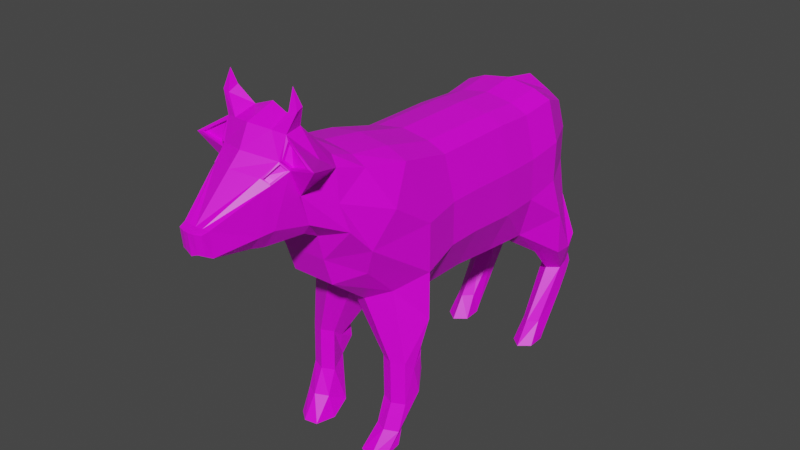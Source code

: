 # Source: TheCow.blend  (saved by Blender 2.81.16; exported with 4.5.12 LTS)
import bpy
from mathutils import Matrix  # noqa: F401  (used for matrix-valued properties, if any)

bpy.ops.wm.read_factory_settings(use_empty=True)
scene = bpy.context.scene
scene.name = 'Scene'

# ---- collections
col_collection = bpy.data.collections.new('Collection'); scene.collection.children.link(col_collection)
col_collection_2 = bpy.data.collections.new('Collection 2'); scene.collection.children.link(col_collection_2)

# ---- images (referenced by path relative to the original .blend; pixels are not part of the script)
import os
ASSET_DIR = os.environ.get("B2B_ASSET_DIR", "")  # directory of the original .blend (textures are referenced by path, not embedded)
HERE = os.path.dirname(os.path.abspath(__file__))  # packed textures are extracted next to this script under _unpacked/

def load_image(name, relpath, width, height, colorspace="sRGB"):
    """Load a texture the original file referenced (path relative to the .blend, or extracted next to this script)."""
    p = next((c for c in (os.path.join(HERE, relpath), os.path.join(ASSET_DIR, relpath)) if relpath and os.path.exists(c)), "")
    if p:
        img = bpy.data.images.load(p, check_existing=True)
        img.name = name
    else:  # same state as the original file: an image datablock whose file is absent (Cycles renders it pink)
        img = bpy.data.images.new(name, width, height)
        img.source = "FILE"
        img.filepath = "//" + (relpath or name)
    img.colorspace_settings.name = colorspace
    return img
img_colorpalette_png = load_image('ColorPalette.png', 'ColorPalette.png', 1024, 1024, 'sRGB')

# ---- materials (node trees are filled in below, after node groups)
mat_material = bpy.data.materials.new('Material')
mat_material.alpha_threshold = 0.0
mat_material.use_transparent_shadow = False
mat_material.line_color = (0.0, 0.0, 0.0, 1.0)

# ---- material node trees
mat_material.use_nodes = True; mat_material.node_tree.nodes.clear()
_N = mat_material.node_tree.nodes; _L = mat_material.node_tree.links
n0 = _N.new('ShaderNodeOutputMaterial'); n0.name = 'Material Output'; n0.location = (300, 300)
n1 = _N.new('ShaderNodeBsdfPrincipled'); n1.name = 'Principled BSDF'; n1.location = (10, 300)
n1.distribution = 'GGX'
n1.subsurface_method = 'BURLEY'
n1.inputs[2].default_value = 0.4
n1.inputs[3].default_value = 1.45
n1.inputs[27].default_value = (0.0, 0.0, 0.0, 1.0)
n1.inputs[28].default_value = 1.0
n2 = _N.new('ShaderNodeTexImage'); n2.name = 'Image Texture'; n2.location = (-375, 248)
n2.image = img_colorpalette_png
n2.interpolation = 'Closest'
_L.new(n1.outputs[0], n0.inputs[0])
_L.new(n2.outputs[0], n1.inputs[0])
n0.is_active_output = True

# ---- world
world_world = bpy.data.worlds.new('World'); scene.world = world_world
world_world.use_nodes = True; world_world.node_tree.nodes.clear()
_N = world_world.node_tree.nodes; _L = world_world.node_tree.links
n0 = _N.new('ShaderNodeOutputWorld'); n0.name = 'World Output'; n0.location = (300, 300)
n1 = _N.new('ShaderNodeBackground'); n1.name = 'Background'; n1.location = (10, 300)
n1.inputs[0].default_value = (0.05088, 0.05088, 0.05088, 1.0)
_L.new(n1.outputs[0], n0.inputs[0])
n0.is_active_output = True
world_world.color = (0.05088, 0.05088, 0.05088)
world_world.use_sun_shadow = False
world_world.sun_shadow_jitter_overblur = 0.0

# ---- meshes
me_cube = bpy.data.meshes.new('Cube')
me_cube.from_pydata([(0.825, 1.0, 1.0), (0.6724, 1.0, -1.318), (0.825, -1.0, 1.0), (0.6724, -1.0, -1.223), (0.0, 1.0, 1.216), (0.0, 1.0, -1.318), (0.0, -1.0, 1.216), (0.0, -1.0, -1.223), (0.7918, 2.69, -1.293), (0.0, 2.69, -1.293), (0.8129, 2.638, 0.962), (0.0, 2.638, 1.178), (1.157, 4.311, -1.068), (0.0, 4.218, -1.099), (0.8407, 4.101, 1.05), (0.0, 4.101, 1.266), (0.8977, 5.354, -0.8648), (0.0, 5.485, -0.873), (0.6243, 5.604, 0.8025), (0.0, 5.604, 1.155), (0.0, -2.967, -1.217), (0.0, -2.399, 1.218), (0.8256, -2.399, 1.002), (0.673, -2.967, -1.217), (0.0, -4.085, -1.442), (0.0, -4.694, 1.474), (0.8962, -4.694, 1.251), (1.146, -4.085, -1.442), (0.0, -5.253, -1.066), (0.02485, -6.35, 0.8271), (1.108, -5.769, 0.7221), (0.8014, -5.123, -0.8644), (1.022, 1.0, 0.2272), (1.022, 1.0, -0.5455), (0.02485, -1.0, -0.4822), (0.02485, -1.0, 0.2589), (1.022, -1.0, 0.2589), (1.022, -1.0, -0.4822), (0.02485, 1.0, 0.2272), (0.02485, 1.0, -0.5455), (1.003, 2.638, 0.2146), (1.003, 2.638, -0.5329), (0.02485, 2.638, 0.2146), (0.02485, 2.638, -0.5329), (1.039, 4.091, 0.3297), (1.032, 4.081, -0.3903), (0.02485, 4.14, 0.3334), (0.02485, 4.179, -0.3827), (0.7568, 5.567, 0.3515), (0.7613, 5.531, -0.2639), (0.0, 5.611, 0.3406), (0.0, 5.618, -0.2572), (0.02485, -2.399, -0.4829), (0.02485, -2.399, 0.2596), (1.023, -2.399, 0.2596), (1.023, -2.399, -0.4829), (0.02485, -4.085, -0.6095), (0.02485, -4.085, 0.2232), (1.146, -4.085, 0.2232), (1.146, -4.085, -0.6095), (0.0, -7.138, -0.5132), (0.0, -7.508, -0.03183), (0.9909, -6.649, 0.1628), (0.801, -6.428, -0.3116), (0.3483, 1.0, -1.318), (0.5029, -1.0, 1.136), (0.3483, -1.0, -1.223), (0.5029, 1.0, 1.136), (0.3422, 2.131, -1.293), (0.4968, 2.638, 1.098), (0.7344, 5.074, -2.402), (0.5107, 4.101, 1.185), (0.5531, 5.628, -0.8689), (0.4091, 5.604, 0.9383), (0.5032, -2.399, 1.138), (0.3486, -2.658, -1.217), (0.5424, -4.694, 1.399), (0.3804, -5.541, -1.066), (0.3806, -7.138, -0.5132), (0.3804, -7.508, -0.03183), (0.4195, 5.575, -0.2606), (0.4172, 5.589, 0.3527), (0.0, 6.154, 0.7581), (0.0, 5.781, 0.5186), (0.17, 6.154, 0.7581), (0.0, 6.381, 0.1154), (0.0, 5.751, 0.02966), (0.1768, 6.268, 0.1019), (0.1789, 5.856, 0.05223), (0.0, 6.526, -0.5519), (0.0, 5.996, -0.6244), (0.1944, 6.462, -0.5596), (0.1963, 6.098, -0.6034), (0.0, 7.149, -1.295), (0.0, 6.231, -1.39), (0.2645, 6.932, -1.295), (0.2681, 6.222, -1.38), (0.0, 6.848, -1.745), (0.7786, 3.944, -1.849), (0.4417, 4.503, -1.849), (0.7491, 5.693, -2.86), (0.4417, 5.301, -1.841), (1.123, 4.503, -1.849), (1.139, 5.199, -1.849), (0.7813, 5.794, -1.641), (0.4417, 5.626, -1.652), (1.129, 5.547, -1.63), (0.5398, 5.445, -2.402), (0.5398, 5.86, -2.309), (0.9337, 5.445, -2.402), (0.9425, 5.81, -2.322), (0.736, 6.192, -2.194), (0.5398, 6.043, -2.201), (0.9369, 6.0, -2.187), (0.5545, 5.534, -2.86), (0.7416, 6.15, -2.557), (0.5426, 5.98, -2.547), (0.9484, 5.534, -2.86), (0.9453, 5.935, -2.567), (0.7388, 6.406, -2.377), (0.5426, 6.205, -2.374), (0.9396, 6.157, -2.379), (0.7467, 3.745, -3.314), (0.5915, 4.119, -3.314), (0.9055, 4.119, -3.314), (0.9484, 4.384, -3.588), (0.7491, 4.624, -3.588), (0.5545, 4.384, -3.588), (0.7463, 3.155, -3.712), (0.5517, 3.529, -3.712), (0.9456, 3.529, -3.712), (0.9484, 4.241, -3.699), (0.7491, 4.48, -3.699), (0.5545, 4.241, -3.699), (0.7469, -3.795, -2.201), (0.9651, -4.035, -2.201), (0.6142, -4.373, -3.553), (1.018, -4.549, -2.321), (0.5337, -4.549, -2.321), (0.5337, -4.035, -2.201), (0.7511, -5.154, -2.175), (0.9734, -4.946, -2.175), (0.5337, -4.946, -2.175), (0.7469, -3.893, -2.453), (0.9651, -3.982, -2.453), (0.8257, -3.94, -2.797), (1.034, -4.306, -2.797), (0.6634, -4.259, -2.797), (0.5337, -3.982, -2.453), (0.7747, -5.19, -2.929), (0.9971, -4.988, -2.918), (0.5574, -4.988, -2.918), (0.7978, -4.649, -3.553), (0.7747, -5.62, -3.351), (0.9971, -5.359, -3.362), (0.4695, -4.619, -3.553), (0.5574, -5.359, -3.362), (0.6622, -5.238, -3.731), (0.8994, -5.102, -3.731), (0.7521, -6.256, -3.722), (0.9435, -5.915, -3.722), (0.4298, -5.372, -3.731), (0.5172, -6.16, -3.722), (0.5388, -6.406, 1.511), (0.0, -6.416, 1.595), (0.0, -7.747, 0.4023), (0.02485, -7.889, 1.075), (0.7975, -7.711, 1.034), (0.7761, -6.396, 1.372), (0.9076, -7.496, 0.583), (0.376, -7.738, 0.3994), (0.5463, -7.382, 1.658), (0.0, -7.393, 1.815), (0.0, -8.677, 0.6489), (0.02485, -8.852, 1.243), (0.0, -11.84, 0.7529), (0.6283, -8.978, 1.303), (0.6928, -7.533, 1.519), (0.6259, -8.656, 0.8108), (0.5177, -8.668, 0.646), (0.5399, -8.661, 2.249), (0.0, -8.569, 2.457), (0.0, -9.917, 0.5894), (0.0, -10.04, 1.956), (0.5394, -9.59, 1.832), (0.6193, -9.482, 1.748), (0.7532, -8.401, 1.78), (0.5196, -9.895, 0.9029), (0.2986, -9.908, 0.5865), (0.0, -11.95, 1.152), (0.1241, -11.93, 1.155), (0.2361, -11.89, 1.154), (0.246, -11.84, 0.7503), (0.1228, -11.84, 0.7516), (0.0, -9.654, 2.295), (0.5841, -9.301, 2.128), (1.007, -9.5, 1.884), (0.0, -12.2, 0.7671), (0.0, -12.27, 1.122), (0.1025, -12.24, 1.121), (0.2109, -12.15, 1.12), (0.2097, -12.08, 0.8064), (0.1014, -12.16, 0.807), (0.2547, -10.39, 0.6277), (0.0, -10.4, 0.6302), (0.0, -10.52, 1.755), (0.4507, -10.1, 1.676), (0.4512, -10.38, 0.8648), (0.53, -10.02, 1.621), (0.6534, -9.403, 1.783), (0.5723, -9.564, 1.885), (0.4239, -10.17, 1.684), (0.5452, -10.03, 1.592), (0.573, -9.398, 1.717), (0.4931, -9.506, 1.8), (0.4044, -10.02, 1.645), (0.4836, -9.94, 1.59), (0.5072, -9.797, 1.623), (0.4264, -9.893, 1.684), (0.6481, -9.419, 1.738), (0.5237, -9.579, 1.861), (0.5473, -9.281, 2.207), (1.117, -9.492, 1.856), (0.6497, -9.275, 1.775), (0.5687, -9.436, 1.877), (0.5804, -9.173, 2.12), (1.003, -9.371, 1.876), (0.3208, -8.622, 2.34), (0.3431, -9.427, 2.244), (0.6811, -8.859, 2.569), (0.6922, -9.114, 2.531), (0.5611, -9.174, 2.516), (0.5323, -8.843, 2.603), (0.5821, -8.998, 2.843), (-0.825, 1.0, 1.0), (-0.6724, 1.0, -1.318), (-0.825, -1.0, 1.0), (-0.6724, -1.0, -1.223), (-0.7918, 2.69, -1.293), (-0.8129, 2.638, 0.962), (-1.157, 4.311, -1.068), (-0.8407, 4.101, 1.05), (-0.8977, 5.354, -0.8648), (-0.6243, 5.604, 0.8025), (-0.8256, -2.399, 1.002), (-0.673, -2.967, -1.217), (-0.8962, -4.694, 1.251), (-1.146, -4.085, -1.442), (-0.02485, -6.35, 0.8271), (-1.108, -5.769, 0.7221), (-0.8014, -5.123, -0.8644), (-1.022, 1.0, 0.2272), (-1.022, 1.0, -0.5455), (-0.02485, -1.0, -0.4822), (-0.02485, -1.0, 0.2589), (-1.022, -1.0, 0.2589), (-1.022, -1.0, -0.4822), (-0.02485, 1.0, 0.2272), (-0.02485, 1.0, -0.5455), (-1.003, 2.638, 0.2146), (-1.003, 2.638, -0.5329), (-0.02485, 2.638, 0.2146), (-0.02485, 2.638, -0.5329), (-1.039, 4.091, 0.3297), (-1.032, 4.081, -0.3903), (-0.02485, 4.14, 0.3334), (-0.02485, 4.179, -0.3827), (-0.7568, 5.567, 0.3515), (-0.7613, 5.531, -0.2639), (-0.02485, -2.399, -0.4829), (-0.02485, -2.399, 0.2596), (-1.023, -2.399, 0.2596), (-1.023, -2.399, -0.4829), (-0.02485, -4.085, -0.6095), (-0.02485, -4.085, 0.2232), (-1.146, -4.085, 0.2232), (-1.146, -4.085, -0.6095), (-0.9909, -6.649, 0.1628), (-0.801, -6.428, -0.3116), (-0.3483, 1.0, -1.318), (-0.5029, -1.0, 1.136), (-0.3483, -1.0, -1.223), (-0.5029, 1.0, 1.136), (-0.3422, 2.131, -1.293), (-0.4968, 2.638, 1.098), (-0.7337, 5.074, -2.402), (-0.5107, 4.101, 1.185), (-0.5531, 5.628, -0.8689), (-0.4091, 5.604, 0.9383), (-0.5032, -2.399, 1.138), (-0.3486, -2.658, -1.217), (-0.5424, -4.694, 1.399), (-0.3804, -5.541, -1.066), (-0.3806, -7.138, -0.5132), (-0.3804, -7.508, -0.03183), (-0.4195, 5.575, -0.2606), (-0.4172, 5.589, 0.3527), (-0.17, 6.154, 0.7581), (-0.1768, 6.268, 0.1019), (-0.1789, 5.856, 0.05223), (-0.1944, 6.462, -0.5596), (-0.1963, 6.098, -0.6034), (-0.2645, 6.932, -1.295), (-0.2681, 6.222, -1.38), (-0.7786, 3.944, -1.849), (-0.4417, 4.503, -1.849), (-0.7495, 5.693, -2.86), (-0.4417, 5.301, -1.841), (-1.123, 4.503, -1.849), (-1.139, 5.199, -1.849), (-0.7813, 5.794, -1.641), (-0.4417, 5.626, -1.652), (-1.129, 5.547, -1.63), (-0.5249, 5.445, -2.402), (-0.5249, 5.86, -2.309), (-0.9474, 5.445, -2.402), (-0.9569, 5.81, -2.322), (-0.7354, 6.192, -2.194), (-0.5249, 6.043, -2.201), (-0.9508, 6.0, -2.187), (-0.5407, 5.534, -2.86), (-0.7414, 6.15, -2.557), (-0.5279, 5.98, -2.547), (-0.9632, 5.534, -2.86), (-0.9599, 5.935, -2.567), (-0.7384, 6.406, -2.377), (-0.5279, 6.205, -2.374), (-0.9538, 6.157, -2.379), (-0.7469, 3.745, -3.314), (-0.5873, 4.119, -3.314), (-0.9102, 4.119, -3.314), (-0.9632, 4.384, -3.588), (-0.7495, 4.624, -3.588), (-0.5407, 4.384, -3.588), (-0.7465, 3.155, -3.712), (-0.5377, 3.529, -3.712), (-0.9602, 3.529, -3.712), (-0.9632, 4.241, -3.699), (-0.7495, 4.48, -3.699), (-0.5407, 4.241, -3.699), (-0.7469, -3.795, -2.201), (-0.9651, -4.035, -2.201), (-0.5906, -4.373, -3.553), (-1.018, -4.549, -2.321), (-0.5337, -4.549, -2.321), (-0.5337, -4.035, -2.201), (-0.7511, -5.154, -2.175), (-0.9734, -4.946, -2.175), (-0.5337, -4.946, -2.175), (-0.7469, -3.893, -2.453), (-0.9651, -3.982, -2.453), (-0.8021, -3.94, -2.797), (-1.01, -4.306, -2.797), (-0.6398, -4.259, -2.797), (-0.5337, -3.982, -2.453), (-0.7511, -5.19, -2.929), (-0.9734, -4.988, -2.918), (-0.5337, -4.988, -2.918), (-0.7742, -4.649, -3.553), (-0.7511, -5.62, -3.351), (-0.9734, -5.359, -3.362), (-0.4459, -4.619, -3.553), (-0.5337, -5.359, -3.362), (-0.6385, -5.238, -3.731), (-0.8757, -5.102, -3.731), (-0.7285, -6.256, -3.722), (-0.9199, -5.915, -3.722), (-0.4061, -5.372, -3.731), (-0.4936, -6.16, -3.722), (-0.5388, -6.406, 1.511), (-0.02485, -7.889, 1.075), (-0.7975, -7.711, 1.034), (-0.7761, -6.396, 1.372), (-0.9076, -7.496, 0.583), (-0.376, -7.738, 0.3994), (-0.5463, -7.382, 1.658), (-0.02485, -8.852, 1.243), (-0.6283, -8.978, 1.303), (-0.6928, -7.533, 1.519), (-0.6259, -8.656, 0.8108), (-0.5177, -8.668, 0.646), (-0.5399, -8.661, 2.249), (-0.5394, -9.59, 1.832), (-0.6193, -9.482, 1.748), (-0.7532, -8.401, 1.78), (-0.5196, -9.895, 0.9029), (-0.2986, -9.908, 0.5865), (-0.1241, -11.93, 1.155), (-0.2361, -11.89, 1.154), (-0.246, -11.84, 0.7503), (-0.1228, -11.84, 0.7516), (-0.5841, -9.301, 2.128), (-1.007, -9.5, 1.884), (-0.1025, -12.24, 1.121), (-0.2109, -12.15, 1.12), (-0.2097, -12.08, 0.8064), (-0.1014, -12.16, 0.807), (-0.2547, -10.39, 0.6277), (-0.4507, -10.1, 1.676), (-0.4512, -10.38, 0.8648), (-0.53, -10.02, 1.621), (-0.6534, -9.403, 1.783), (-0.5723, -9.564, 1.885), (-0.4239, -10.17, 1.684), (-0.5452, -10.03, 1.592), (-0.573, -9.398, 1.717), (-0.4931, -9.506, 1.8), (-0.4044, -10.02, 1.645), (-0.4836, -9.94, 1.59), (-0.5072, -9.797, 1.623), (-0.4264, -9.893, 1.684), (-0.6481, -9.419, 1.738), (-0.5237, -9.579, 1.861), (-0.5473, -9.281, 2.207), (-1.117, -9.492, 1.856), (-0.6497, -9.275, 1.775), (-0.5687, -9.436, 1.877), (-0.5804, -9.173, 2.12), (-1.003, -9.371, 1.876), (-0.3208, -8.622, 2.34), (-0.3431, -9.427, 2.244), (-0.6811, -8.859, 2.569), (-0.6922, -9.114, 2.531), (-0.5611, -9.174, 2.516), (-0.5323, -8.843, 2.603), (-0.5821, -8.998, 2.843)], [], [(67, 4, 6, 65), (66, 3, 23, 75), (35, 6, 4, 38), (64, 1, 3, 66), (32, 0, 2, 36), (67, 0, 10, 69), (69, 10, 14, 71), (33, 1, 8, 41), (38, 4, 11, 42), (64, 5, 9, 68), (45, 12, 16, 49), (41, 8, 12, 45), (42, 11, 15, 46), (12, 8, 102, 103), (81, 73, 18, 48), (46, 15, 19, 50), (17, 72, 104, 105), (71, 14, 18, 73), (27, 31, 141, 137), (65, 6, 21, 74), (36, 2, 22, 54), (34, 7, 20, 52), (62, 30, 167, 169), (54, 22, 26, 58), (74, 21, 25, 76), (52, 20, 24, 56), (26, 76, 163, 168), (56, 24, 28, 60), (75, 23, 135, 134), (58, 26, 30, 62), (27, 59, 63, 31), (59, 58, 62, 63), (25, 57, 61, 29), (57, 56, 60, 61), (77, 78, 60, 28), (78, 79, 61, 60), (21, 53, 57, 25), (53, 52, 56, 57), (23, 55, 59, 27), (55, 54, 58, 59), (6, 35, 53, 21), (35, 34, 52, 53), (3, 37, 55, 23), (37, 36, 54, 55), (13, 47, 51, 17), (47, 46, 50, 51), (72, 80, 49, 16), (80, 81, 48, 49), (9, 43, 47, 13), (43, 42, 46, 47), (10, 40, 44, 14), (40, 41, 45, 44), (14, 44, 48, 18), (44, 45, 49, 48), (5, 39, 43, 9), (39, 38, 42, 43), (0, 32, 40, 10), (32, 33, 41, 40), (1, 33, 37, 3), (33, 32, 36, 37), (7, 34, 39, 5), (34, 35, 38, 39), (51, 50, 81, 80), (17, 51, 80, 72), (63, 62, 79, 78), (31, 63, 78, 77), (28, 24, 138, 142), (29, 61, 165, 166), (22, 74, 76, 26), (25, 29, 166, 164), (2, 65, 74, 22), (20, 75, 134, 139), (15, 71, 73, 19), (16, 12, 103, 106), (73, 81, 83, 84), (68, 9, 99, 98), (1, 64, 68, 8), (11, 69, 71, 15), (4, 67, 69, 11), (5, 64, 66, 7), (7, 66, 75, 20), (0, 67, 65, 2), (83, 82, 85, 86), (81, 50, 83), (50, 19, 82, 83), (19, 73, 84, 82), (87, 88, 92, 91), (84, 83, 88, 87), (82, 84, 87, 85), (83, 86, 88), (92, 90, 94, 96), (85, 87, 91, 89), (88, 86, 90, 92), (86, 85, 89, 90), (95, 96, 97), (90, 89, 93, 94), (91, 92, 96, 95), (89, 91, 95, 93), (93, 95, 97), (96, 94, 97), (94, 93, 97), (98, 99, 107, 70), (103, 102, 109, 110), (105, 104, 111, 112), (101, 105, 112, 108), (13, 17, 105, 101), (72, 16, 106, 104), (8, 68, 98, 102), (9, 13, 101, 99), (108, 112, 120, 116), (107, 108, 116, 114), (113, 110, 118, 121), (109, 70, 122, 124), (104, 106, 113, 111), (102, 98, 70, 109), (106, 103, 110, 113), (99, 101, 108, 107), (100, 114, 116, 115), (115, 116, 120, 119), (118, 115, 119, 121), (117, 100, 115, 118), (112, 111, 119, 120), (110, 109, 117, 118), (107, 114, 127, 123), (111, 113, 121, 119), (127, 126, 132, 133), (123, 127, 133, 129), (114, 100, 126, 127), (100, 117, 125, 126), (117, 109, 124, 125), (70, 107, 123, 122), (130, 128, 132, 131), (128, 129, 133, 132), (125, 124, 130, 131), (122, 123, 129, 128), (126, 125, 131, 132), (124, 122, 128, 130), (134, 135, 144, 143), (135, 137, 146, 144), (141, 140, 149, 150), (137, 141, 150, 146), (23, 27, 137, 135), (31, 77, 140, 141), (77, 28, 142, 140), (24, 20, 139, 138), (143, 144, 146, 145), (147, 145, 136, 155), (145, 146, 152, 136), (148, 143, 145, 147), (140, 142, 151, 149), (139, 134, 143, 148), (142, 138, 147, 151), (138, 139, 148, 147), (152, 154, 160, 158), (153, 156, 162, 159), (146, 150, 154, 152), (150, 149, 153, 154), (149, 151, 156, 153), (151, 147, 155, 156), (157, 158, 160, 159), (161, 157, 159, 162), (154, 153, 159, 160), (155, 136, 157, 161), (156, 155, 161, 162), (136, 152, 158, 157), (165, 170, 179, 173), (166, 165, 173, 174), (164, 166, 174, 172), (169, 167, 176, 178), (76, 25, 164, 163), (30, 26, 168, 167), (79, 62, 169, 170), (61, 79, 170, 165), (178, 176, 219, 187), (177, 171, 180, 186), (179, 178, 187, 188), (171, 172, 181, 227, 180), (167, 168, 177, 176), (163, 164, 172, 171), (170, 169, 178, 179), (168, 163, 171, 177), (221, 180, 229, 230), (211, 205, 189, 190), (204, 203, 193, 175), (186, 180, 221, 222), (172, 174, 183, 194, 181), (174, 173, 182, 183), (173, 179, 188, 182), (176, 222, 219), (191, 190, 199, 200), (190, 189, 198, 199), (203, 207, 192, 193), (207, 212, 191, 192), (205, 204, 175, 189), (212, 211, 190, 191), (209, 196, 226, 223), (221, 228, 194, 183, 220), (202, 199, 198, 197), (201, 200, 199, 202), (192, 191, 200, 201), (189, 175, 197, 198), (193, 192, 201, 202), (175, 193, 202, 197), (222, 176, 177, 186), (184, 206, 215, 218, 214), (183, 182, 204, 205), (187, 219, 212, 207), (188, 187, 207, 203), (182, 188, 203, 204), (220, 183, 205, 211), (184, 185, 219, 220), (206, 184, 220, 211), (185, 208, 212, 219), (208, 206, 211, 212), (213, 214, 218, 217), (208, 185, 213, 217, 216), (185, 184, 214, 213), (206, 208, 216, 215), (217, 218, 215, 216), (209, 210, 220, 219), (210, 195, 221, 220), (196, 209, 219, 222), (195, 196, 222, 221), (226, 225, 224, 223), (210, 209, 223, 224), (196, 195, 225, 226), (195, 210, 224, 225), (232, 231, 233), (228, 227, 181, 194), (227, 228, 231, 232), (180, 227, 232, 229), (228, 221, 230, 231), (231, 230, 233), (229, 232, 233), (230, 229, 233), (282, 280, 6, 4), (281, 290, 245, 237), (254, 257, 4, 6), (279, 281, 237, 235), (251, 255, 236, 234), (282, 284, 239, 234), (284, 286, 241, 239), (252, 260, 238, 235), (257, 261, 11, 4), (279, 283, 9, 5), (264, 268, 242, 240), (260, 264, 240, 238), (261, 265, 15, 11), (240, 309, 308, 238), (296, 267, 243, 288), (265, 50, 19, 15), (17, 311, 310, 287), (286, 288, 243, 241), (247, 343, 347, 250), (280, 289, 21, 6), (255, 271, 244, 236), (253, 269, 20, 7), (277, 373, 371, 249), (271, 275, 246, 244), (289, 291, 25, 21), (269, 273, 24, 20), (246, 372, 369, 291), (273, 60, 28, 24), (290, 340, 341, 245), (275, 277, 249, 246), (247, 250, 278, 276), (276, 278, 277, 275), (25, 248, 61, 274), (274, 61, 60, 273), (292, 28, 60, 293), (293, 60, 61, 294), (21, 25, 274, 270), (270, 274, 273, 269), (245, 247, 276, 272), (272, 276, 275, 271), (6, 21, 270, 254), (254, 270, 269, 253), (237, 245, 272, 256), (256, 272, 271, 255), (13, 17, 51, 266), (266, 51, 50, 265), (287, 242, 268, 295), (295, 268, 267, 296), (9, 13, 266, 262), (262, 266, 265, 261), (239, 241, 263, 259), (259, 263, 264, 260), (241, 243, 267, 263), (263, 267, 268, 264), (5, 9, 262, 258), (258, 262, 261, 257), (234, 239, 259, 251), (251, 259, 260, 252), (235, 237, 256, 252), (252, 256, 255, 251), (7, 5, 258, 253), (253, 258, 257, 254), (51, 295, 296, 50), (17, 287, 295, 51), (278, 293, 294, 277), (250, 292, 293, 278), (28, 348, 344, 24), (248, 370, 165, 61), (244, 246, 291, 289), (25, 164, 370, 248), (236, 244, 289, 280), (20, 345, 340, 290), (15, 19, 288, 286), (242, 312, 309, 240), (288, 297, 83, 296), (283, 304, 305, 9), (235, 238, 283, 279), (11, 15, 286, 284), (4, 11, 284, 282), (5, 7, 281, 279), (7, 20, 290, 281), (234, 236, 280, 282), (296, 83, 50), (19, 82, 297, 288), (298, 300, 301, 299), (297, 298, 299, 83), (82, 85, 298, 297), (83, 299, 86), (301, 303, 94, 90), (85, 89, 300, 298), (299, 301, 90, 86), (302, 97, 303), (300, 302, 303, 301), (89, 93, 302, 300), (93, 97, 302), (303, 97, 94), (304, 285, 313, 305), (309, 316, 315, 308), (311, 318, 317, 310), (307, 314, 318, 311), (13, 307, 311, 17), (287, 310, 312, 242), (238, 308, 304, 283), (9, 305, 307, 13), (314, 322, 326, 318), (313, 320, 322, 314), (319, 327, 324, 316), (315, 330, 328, 285), (310, 317, 319, 312), (308, 315, 285, 304), (312, 319, 316, 309), (305, 313, 314, 307), (306, 321, 322, 320), (321, 325, 326, 322), (324, 327, 325, 321), (323, 324, 321, 306), (318, 326, 325, 317), (316, 324, 323, 315), (313, 329, 333, 320), (317, 325, 327, 319), (333, 339, 338, 332), (329, 335, 339, 333), (320, 333, 332, 306), (306, 332, 331, 323), (323, 331, 330, 315), (285, 328, 329, 313), (336, 337, 338, 334), (334, 338, 339, 335), (331, 337, 336, 330), (328, 334, 335, 329), (332, 338, 337, 331), (330, 336, 334, 328), (340, 349, 350, 341), (341, 350, 352, 343), (347, 356, 355, 346), (343, 352, 356, 347), (245, 341, 343, 247), (250, 347, 346, 292), (292, 346, 348, 28), (24, 344, 345, 20), (349, 351, 352, 350), (353, 361, 342, 351), (351, 342, 358, 352), (354, 353, 351, 349), (346, 355, 357, 348), (345, 354, 349, 340), (348, 357, 353, 344), (344, 353, 354, 345), (358, 364, 366, 360), (359, 365, 368, 362), (352, 358, 360, 356), (356, 360, 359, 355), (355, 359, 362, 357), (357, 362, 361, 353), (363, 365, 366, 364), (367, 368, 365, 363), (360, 366, 365, 359), (361, 367, 363, 342), (362, 368, 367, 361), (342, 363, 364, 358), (165, 173, 380, 374), (370, 376, 173, 165), (164, 172, 376, 370), (373, 379, 377, 371), (291, 369, 164, 25), (249, 371, 372, 246), (294, 374, 373, 277), (61, 165, 374, 294), (379, 385, 411, 377), (378, 384, 381, 375), (380, 386, 385, 379), (375, 381, 419, 181, 172), (371, 377, 378, 372), (369, 375, 172, 164), (374, 380, 379, 373), (372, 378, 375, 369), (413, 422, 421, 381), (403, 387, 189, 205), (204, 175, 390, 397), (384, 414, 413, 381), (172, 181, 194, 183, 376), (376, 183, 182, 173), (173, 182, 386, 380), (377, 411, 414), (388, 394, 393, 387), (387, 393, 198, 189), (397, 390, 389, 399), (399, 389, 388, 404), (404, 388, 387, 403), (401, 415, 418, 392), (413, 412, 183, 194, 420), (396, 197, 198, 393), (395, 396, 393, 394), (389, 395, 394, 388), (390, 396, 395, 389), (175, 197, 396, 390), (414, 384, 378, 377), (382, 406, 410, 407, 398), (385, 399, 404, 411), (386, 397, 399, 385), (182, 204, 397, 386), (412, 403, 205, 183), (382, 412, 411, 383), (398, 403, 412, 382), (383, 411, 404, 400), (400, 404, 403, 398), (405, 409, 410, 406), (400, 408, 409, 405, 383), (383, 405, 406, 382), (398, 407, 408, 400), (409, 408, 407, 410), (401, 411, 412, 402), (402, 412, 413, 391), (392, 414, 411, 401), (391, 413, 414, 392), (418, 415, 416, 417), (402, 416, 415, 401), (392, 418, 417, 391), (391, 417, 416, 402), (424, 425, 423), (420, 194, 181, 419), (419, 424, 423, 420), (381, 421, 424, 419), (420, 423, 422, 413), (423, 425, 422), (421, 425, 424), (422, 425, 421)])
_uv = me_cube.uv_layers.new(name='UVMap')
_uv.uv.foreach_set('vector', [0.824, 0.9409, 0.824, 0.9409, 0.824, 0.9409, 0.824, 0.9409, 0.824, 0.9409, 0.824, 0.9409, 0.824, 0.9409, 0.824, 0.9409, 0.824, 0.9409, 0.824, 0.9409, 0.824, 0.9409, 0.824, 0.9409, 0.2974, 0.9212, 0.2974, 0.9212, 0.2974, 0.9212, 0.2974, 0.9212, 0.824, 0.9409, 0.824, 0.9409, 0.824, 0.9409, 0.824, 0.9409, 0.824, 0.9409, 0.824, 0.9409, 0.824, 0.9409, 0.824, 0.9409, 0.3122, 0.9212, 0.3122, 0.9212, 0.3122, 0.9212, 0.3122, 0.9212, 0.2974, 0.9212, 0.2974, 0.9212, 0.2974, 0.9212, 0.2974, 0.9212, 0.824, 0.9409, 0.824, 0.9409, 0.824, 0.9409, 0.824, 0.9409, 0.2974, 0.9212, 0.2974, 0.9212, 0.2974, 0.9212, 0.2974, 0.9212, 0.824, 0.9409, 0.824, 0.9409, 0.824, 0.9409, 0.824, 0.9409, 0.2974, 0.9212, 0.2974, 0.9212, 0.2974, 0.9212, 0.2974, 0.9212, 0.824, 0.9409, 0.824, 0.9409, 0.824, 0.9409, 0.824, 0.9409, 0.824, 0.9409, 0.824, 0.9409, 0.824, 0.9409, 0.824, 0.9409, 0.824, 0.9409, 0.824, 0.9409, 0.824, 0.9409, 0.824, 0.9409, 0.824, 0.9409, 0.824, 0.9409, 0.824, 0.9409, 0.824, 0.9409, 0.824, 0.9409, 0.824, 0.9409, 0.824, 0.9409, 0.824, 0.9409, 0.824, 0.9409, 0.824, 0.9409, 0.824, 0.9409, 0.824, 0.9409, 0.4352, 0.9311, 0.4352, 0.9311, 0.4352, 0.9311, 0.4352, 0.9311, 0.824, 0.9409, 0.824, 0.9409, 0.824, 0.9409, 0.824, 0.9409, 0.3417, 0.9286, 0.3417, 0.9286, 0.3417, 0.9286, 0.3417, 0.9286, 0.824, 0.9409, 0.824, 0.9409, 0.824, 0.9409, 0.824, 0.9409, 0.1941, 0.9286, 0.1941, 0.9286, 0.1941, 0.9286, 0.1941, 0.9286, 0.1891, 0.9286, 0.1891, 0.9286, 0.1891, 0.9286, 0.1891, 0.9286, 0.824, 0.9409, 0.824, 0.9409, 0.824, 0.9409, 0.824, 0.9409, 0.824, 0.9409, 0.824, 0.9409, 0.824, 0.9409, 0.824, 0.9409, 0.1793, 0.9434, 0.1793, 0.9434, 0.1793, 0.9434, 0.1793, 0.9434, 0.824, 0.9409, 0.824, 0.9409, 0.824, 0.9409, 0.824, 0.9409, 0.824, 0.9409, 0.824, 0.9409, 0.824, 0.9409, 0.824, 0.9409, 0.1891, 0.9335, 0.1891, 0.9335, 0.1891, 0.9335, 0.1891, 0.9335, 0.824, 0.9409, 0.824, 0.9409, 0.824, 0.9409, 0.824, 0.9409, 0.824, 0.9409, 0.824, 0.9409, 0.824, 0.9409, 0.824, 0.9409, 0.824, 0.9409, 0.824, 0.9409, 0.824, 0.9409, 0.824, 0.9409, 0.824, 0.9409, 0.824, 0.9409, 0.824, 0.9409, 0.824, 0.9409, 0.824, 0.9409, 0.824, 0.9409, 0.824, 0.9409, 0.824, 0.9409, 0.824, 0.9409, 0.824, 0.9409, 0.824, 0.9409, 0.824, 0.9409, 0.824, 0.9409, 0.824, 0.9409, 0.824, 0.9409, 0.824, 0.9409, 0.824, 0.9409, 0.824, 0.9409, 0.824, 0.9409, 0.824, 0.9409, 0.824, 0.9409, 0.824, 0.9409, 0.824, 0.9409, 0.824, 0.9409, 0.824, 0.9409, 0.824, 0.9409, 0.824, 0.9409, 0.824, 0.9409, 0.824, 0.9409, 0.824, 0.9409, 0.824, 0.9409, 0.824, 0.9409, 0.824, 0.9409, 0.824, 0.9409, 0.824, 0.9409, 0.824, 0.9409, 0.824, 0.9409, 0.824, 0.9409, 0.824, 0.9409, 0.824, 0.9409, 0.824, 0.9409, 0.824, 0.9409, 0.824, 0.9409, 0.824, 0.9409, 0.824, 0.9409, 0.824, 0.9409, 0.824, 0.9409, 0.824, 0.9409, 0.824, 0.9409, 0.824, 0.9409, 0.824, 0.9409, 0.824, 0.9409, 0.824, 0.9409, 0.824, 0.9409, 0.824, 0.9409, 0.824, 0.9409, 0.824, 0.9409, 0.824, 0.9409, 0.824, 0.9409, 0.824, 0.9409, 0.824, 0.9409, 0.824, 0.9409, 0.824, 0.9409, 0.824, 0.9409, 0.824, 0.9409, 0.824, 0.9409, 0.824, 0.9409, 0.824, 0.9409, 0.824, 0.9409, 0.824, 0.9409, 0.824, 0.9409, 0.824, 0.9409, 0.824, 0.9409, 0.824, 0.9409, 0.824, 0.9409, 0.824, 0.9409, 0.824, 0.9409, 0.824, 0.9409, 0.824, 0.9409, 0.824, 0.9409, 0.824, 0.9409, 0.824, 0.9409, 0.824, 0.9409, 0.824, 0.9409, 0.824, 0.9409, 0.824, 0.9409, 0.824, 0.9409, 0.824, 0.9409, 0.824, 0.9409, 0.824, 0.9409, 0.824, 0.9409, 0.824, 0.9409, 0.824, 0.9409, 0.824, 0.9409, 0.824, 0.9409, 0.824, 0.9409, 0.2974, 0.9212, 0.2974, 0.9212, 0.2974, 0.9212, 0.2974, 0.9212, 0.2974, 0.9212, 0.2974, 0.9212, 0.2974, 0.9212, 0.2974, 0.9212, 0.824, 0.9409, 0.824, 0.9409, 0.824, 0.9409, 0.824, 0.9409, 0.824, 0.9409, 0.824, 0.9409, 0.824, 0.9409, 0.824, 0.9409, 0.824, 0.9409, 0.824, 0.9409, 0.824, 0.9409, 0.824, 0.9409, 0.824, 0.9409, 0.824, 0.9409, 0.824, 0.9409, 0.824, 0.9409, 0.824, 0.9409, 0.824, 0.9409, 0.824, 0.9409, 0.824, 0.9409, 0.824, 0.9409, 0.824, 0.9409, 0.824, 0.9409, 0.824, 0.9409, 0.824, 0.9409, 0.824, 0.9409, 0.824, 0.9409, 0.824, 0.9409, 0.824, 0.9409, 0.824, 0.9409, 0.824, 0.9409, 0.824, 0.9409, 0.824, 0.9409, 0.824, 0.9409, 0.824, 0.9409, 0.824, 0.9409, 0.1842, 0.9237, 0.1842, 0.9237, 0.1842, 0.9237, 0.1842, 0.9237, 0.824, 0.9409, 0.824, 0.9409, 0.824, 0.9409, 0.824, 0.9409, 0.824, 0.9409, 0.824, 0.9409, 0.824, 0.9409, 0.824, 0.9409, 0.824, 0.9409, 0.824, 0.9409, 0.824, 0.9409, 0.824, 0.9409, 0.824, 0.9409, 0.824, 0.9409, 0.824, 0.9409, 0.824, 0.9409, 0.4598, 0.936, 0.4598, 0.936, 0.4598, 0.936, 0.4598, 0.936, 0.824, 0.9409, 0.824, 0.9409, 0.824, 0.9409, 0.824, 0.9409, 0.824, 0.9409, 0.824, 0.9409, 0.824, 0.9409, 0.824, 0.9409, 0.2974, 0.9212, 0.2974, 0.9212, 0.2974, 0.9212, 0.2974, 0.9212, 0.3122, 0.9212, 0.3122, 0.9212, 0.3122, 0.9212, 0.3122, 0.9212, 0.3122, 0.9212, 0.3122, 0.9212, 0.3122, 0.9212, 0.3122, 0.9212, 0.2974, 0.9212, 0.2974, 0.9212, 0.2974, 0.9212, 0.2974, 0.9212, 0.824, 0.9409, 0.824, 0.9409, 0.824, 0.9409, 0.824, 0.9409, 0.824, 0.9409, 0.824, 0.9409, 0.824, 0.9409, 0.824, 0.9409, 0.824, 0.9409, 0.824, 0.9409, 0.824, 0.9409, 0.824, 0.9409, 0.824, 0.9409, 0.824, 0.9409, 0.824, 0.9409, 0.824, 0.9409, 0.824, 0.9409, 0.824, 0.9409, 0.824, 0.9409, 0.824, 0.9409, 0.824, 0.9409, 0.824, 0.9409, 0.824, 0.9409, 0.824, 0.9409, 0.824, 0.9409, 0.824, 0.9409, 0.824, 0.9409, 0.824, 0.9409, 0.824, 0.9409, 0.824, 0.9409, 0.824, 0.9409, 0.824, 0.9409, 0.824, 0.9409, 0.824, 0.9409, 0.824, 0.9409, 0.824, 0.9409, 0.824, 0.9409, 0.824, 0.9409, 0.824, 0.9409, 0.824, 0.9409, 0.824, 0.9409, 0.824, 0.9409, 0.824, 0.9409, 0.824, 0.9409, 0.824, 0.9409, 0.824, 0.9409, 0.824, 0.9409, 0.824, 0.9409, 0.824, 0.9409, 0.824, 0.9409, 0.824, 0.9409, 0.824, 0.9409, 0.824, 0.9409, 0.824, 0.9409, 0.824, 0.9409, 0.824, 0.9409, 0.824, 0.9409, 0.824, 0.9409, 0.824, 0.9409, 0.824, 0.9409, 0.824, 0.9409, 0.824, 0.9409, 0.824, 0.9409, 0.824, 0.9409, 0.824, 0.9409, 0.824, 0.9409, 0.824, 0.9409, 0.824, 0.9409, 0.824, 0.9409, 0.824, 0.9409, 0.824, 0.9409, 0.824, 0.9409, 0.824, 0.9409, 0.824, 0.9409, 0.824, 0.9409, 0.824, 0.9409, 0.824, 0.9409, 0.824, 0.9409, 0.824, 0.9409, 0.824, 0.9409, 0.824, 0.9409, 0.824, 0.9409, 0.824, 0.9409, 0.824, 0.9409, 0.824, 0.9409, 0.824, 0.9409, 0.824, 0.9409, 0.824, 0.9409, 0.824, 0.9409, 0.824, 0.9409, 0.824, 0.9409, 0.824, 0.9409, 0.824, 0.9409, 0.824, 0.9409, 0.824, 0.9409, 0.824, 0.9409, 0.824, 0.9409, 0.824, 0.9409, 0.4598, 0.936, 0.4598, 0.936, 0.4598, 0.936, 0.4598, 0.936, 0.824, 0.9409, 0.824, 0.9409, 0.824, 0.9409, 0.824, 0.9409, 0.824, 0.9409, 0.824, 0.9409, 0.824, 0.9409, 0.824, 0.9409, 0.824, 0.9409, 0.824, 0.9409, 0.824, 0.9409, 0.824, 0.9409, 0.824, 0.9409, 0.824, 0.9409, 0.824, 0.9409, 0.824, 0.9409, 0.824, 0.9409, 0.824, 0.9409, 0.824, 0.9409, 0.824, 0.9409, 0.824, 0.9409, 0.824, 0.9409, 0.824, 0.9409, 0.824, 0.9409, 0.4598, 0.936, 0.4598, 0.936, 0.4598, 0.936, 0.4598, 0.936, 0.824, 0.9409, 0.824, 0.9409, 0.824, 0.9409, 0.824, 0.9409, 0.4598, 0.936, 0.4598, 0.936, 0.4598, 0.936, 0.4598, 0.936, 0.824, 0.9409, 0.824, 0.9409, 0.824, 0.9409, 0.824, 0.9409, 0.824, 0.9409, 0.824, 0.9409, 0.824, 0.9409, 0.824, 0.9409, 0.824, 0.9409, 0.824, 0.9409, 0.824, 0.9409, 0.824, 0.9409, 0.824, 0.9409, 0.824, 0.9409, 0.824, 0.9409, 0.824, 0.9409, 0.824, 0.9409, 0.824, 0.9409, 0.824, 0.9409, 0.824, 0.9409, 0.824, 0.9409, 0.824, 0.9409, 0.824, 0.9409, 0.824, 0.9409, 0.824, 0.9409, 0.824, 0.9409, 0.824, 0.9409, 0.824, 0.9409, 0.824, 0.9409, 0.824, 0.9409, 0.824, 0.9409, 0.824, 0.9409, 0.824, 0.9409, 0.824, 0.9409, 0.824, 0.9409, 0.824, 0.9409, 0.824, 0.9409, 0.824, 0.9409, 0.824, 0.9409, 0.824, 0.9409, 0.824, 0.9409, 0.824, 0.9409, 0.824, 0.9409, 0.824, 0.9409, 0.824, 0.9409, 0.824, 0.9409, 0.824, 0.9409, 0.824, 0.9409, 0.824, 0.9409, 0.824, 0.9409, 0.824, 0.9409, 0.824, 0.9409, 0.824, 0.9409, 0.824, 0.9409, 0.824, 0.9409, 0.824, 0.9409, 0.824, 0.9409, 0.824, 0.9409, 0.824, 0.9409, 0.824, 0.9409, 0.824, 0.9409, 0.824, 0.9409, 0.824, 0.9409, 0.824, 0.9409, 0.824, 0.9409, 0.824, 0.9409, 0.824, 0.9409, 0.824, 0.9409, 0.824, 0.9409, 0.824, 0.9409, 0.824, 0.9409, 0.824, 0.9409, 0.824, 0.9409, 0.824, 0.9409, 0.824, 0.9409, 0.824, 0.9409, 0.824, 0.9409, 0.824, 0.9409, 0.824, 0.9409, 0.824, 0.9409, 0.824, 0.9409, 0.824, 0.9409, 0.824, 0.9409, 0.824, 0.9409, 0.824, 0.9409, 0.824, 0.9409, 0.824, 0.9409, 0.824, 0.9409, 0.4352, 0.9311, 0.4352, 0.9311, 0.4352, 0.9311, 0.4352, 0.9311, 0.4352, 0.9311, 0.4352, 0.9311, 0.4352, 0.9311, 0.4352, 0.9311, 0.4352, 0.9311, 0.4352, 0.9311, 0.4352, 0.9311, 0.4352, 0.9311, 0.4352, 0.9311, 0.4352, 0.9311, 0.4352, 0.9311, 0.4352, 0.9311, 0.4352, 0.9311, 0.4352, 0.9311, 0.4352, 0.9311, 0.4352, 0.9311, 0.824, 0.9409, 0.824, 0.9409, 0.824, 0.9409, 0.824, 0.9409, 0.824, 0.9409, 0.824, 0.9409, 0.824, 0.9409, 0.824, 0.9409, 0.824, 0.9409, 0.824, 0.9409, 0.824, 0.9409, 0.824, 0.9409, 0.824, 0.9409, 0.824, 0.9409, 0.824, 0.9409, 0.824, 0.9409, 0.824, 0.9409, 0.824, 0.9409, 0.824, 0.9409, 0.824, 0.9409, 0.824, 0.9409, 0.824, 0.9409, 0.824, 0.9409, 0.824, 0.9409, 0.824, 0.9409, 0.824, 0.9409, 0.824, 0.9409, 0.824, 0.9409, 0.824, 0.9409, 0.824, 0.9409, 0.824, 0.9409, 0.824, 0.9409, 0.824, 0.9409, 0.824, 0.9409, 0.824, 0.9409, 0.824, 0.9409, 0.824, 0.9409, 0.824, 0.9409, 0.824, 0.9409, 0.824, 0.9409, 0.824, 0.9409, 0.824, 0.9409, 0.824, 0.9409, 0.824, 0.9409, 0.824, 0.9409, 0.824, 0.9409, 0.824, 0.9409, 0.824, 0.9409, 0.824, 0.9409, 0.824, 0.9409, 0.824, 0.9409, 0.824, 0.9409, 0.824, 0.9409, 0.824, 0.9409, 0.824, 0.9409, 0.824, 0.9409, 0.824, 0.9409, 0.824, 0.9409, 0.824, 0.9409, 0.824, 0.9409, 0.824, 0.9409, 0.824, 0.9409, 0.824, 0.9409, 0.824, 0.9409, 0.824, 0.9409, 0.824, 0.9409, 0.824, 0.9409, 0.824, 0.9409, 0.824, 0.9409, 0.824, 0.9409, 0.824, 0.9409, 0.824, 0.9409, 0.824, 0.9409, 0.824, 0.9409, 0.824, 0.9409, 0.824, 0.9409, 0.824, 0.9409, 0.824, 0.9409, 0.824, 0.9409, 0.824, 0.9409, 0.824, 0.9409, 0.824, 0.9409, 0.824, 0.9409, 0.824, 0.9409, 0.824, 0.9409, 0.824, 0.9409, 0.824, 0.9409, 0.824, 0.9409, 0.4598, 0.936, 0.4598, 0.936, 0.4598, 0.936, 0.4598, 0.936, 0.824, 0.9409, 0.824, 0.9409, 0.824, 0.9409, 0.824, 0.9409, 0.824, 0.9409, 0.824, 0.9409, 0.824, 0.9409, 0.824, 0.9409, 0.824, 0.9409, 0.824, 0.9409, 0.824, 0.9409, 0.824, 0.9409, 0.824, 0.9409, 0.824, 0.9409, 0.824, 0.9409, 0.824, 0.9409, 0.3319, 0.9286, 0.3319, 0.9286, 0.3319, 0.9286, 0.3319, 0.9286, 0.824, 0.9409, 0.824, 0.9409, 0.824, 0.9409, 0.824, 0.9409, 0.4598, 0.936, 0.4598, 0.936, 0.4598, 0.936, 0.4598, 0.936, 0.824, 0.9409, 0.824, 0.9409, 0.824, 0.9409, 0.824, 0.9409, 0.824, 0.9409, 0.824, 0.9409, 0.824, 0.9409, 0.824, 0.9409, 0.4598, 0.936, 0.4598, 0.936, 0.4598, 0.936, 0.4598, 0.936, 0.824, 0.9409, 0.824, 0.9409, 0.824, 0.9409, 0.824, 0.9409, 0.824, 0.9409, 0.824, 0.9409, 0.824, 0.9409, 0.824, 0.9409, 0.824, 0.9409, 0.824, 0.9409, 0.824, 0.9409, 0.824, 0.9409, 0.824, 0.9409, 0.824, 0.9409, 0.824, 0.9409, 0.824, 0.9409, 0.824, 0.9409, 0.824, 0.9409, 0.824, 0.9409, 0.824, 0.9409, 0.824, 0.9409, 0.1793, 0.4365, 0.1793, 0.4365, 0.1793, 0.4365, 0.1793, 0.4365, 0.824, 0.9409, 0.824, 0.9409, 0.824, 0.9409, 0.824, 0.9409, 0.4598, 0.936, 0.4598, 0.936, 0.4598, 0.936, 0.4598, 0.936, 0.824, 0.9409, 0.824, 0.9409, 0.824, 0.9409, 0.824, 0.9409, 0.824, 0.9409, 0.824, 0.9409, 0.824, 0.9409, 0.824, 0.9409, 0.824, 0.9409, 0.824, 0.9409, 0.824, 0.9409, 0.824, 0.9409, 0.824, 0.9409, 0.4598, 0.936, 0.4598, 0.936, 0.4598, 0.936, 0.4598, 0.936, 0.824, 0.9409, 0.824, 0.9409, 0.824, 0.9409, 0.824, 0.9409, 0.824, 0.9409, 0.824, 0.9409, 0.824, 0.9409, 0.824, 0.9409, 0.824, 0.9409, 0.824, 0.9409, 0.824, 0.9409, 0.4598, 0.936, 0.4598, 0.936, 0.4598, 0.936, 0.4598, 0.936, 0.4598, 0.936, 0.4598, 0.936, 0.4598, 0.936, 0.4598, 0.936, 0.824, 0.9409, 0.824, 0.9409, 0.824, 0.9409, 0.824, 0.9409, 0.824, 0.9409, 0.824, 0.9409, 0.824, 0.9409, 0.824, 0.9409, 0.824, 0.9409, 0.824, 0.9409, 0.824, 0.9409, 0.824, 0.9409, 0.824, 0.9409, 0.824, 0.9409, 0.824, 0.9409, 0.824, 0.9409, 0.824, 0.9409, 0.824, 0.9409, 0.824, 0.9409, 0.824, 0.9409, 0.824, 0.9409, 0.824, 0.9409, 0.824, 0.9409, 0.824, 0.9409, 0.824, 0.9409, 0.824, 0.9409, 0.824, 0.9409, 0.824, 0.9409, 0.824, 0.9409, 0.824, 0.9409, 0.824, 0.9409, 0.824, 0.9409, 0.824, 0.9409, 0.824, 0.9409, 0.824, 0.9409, 0.824, 0.9409, 0.824, 0.9409, 0.824, 0.9409, 0.824, 0.9409, 0.824, 0.9409, 0.824, 0.9409, 0.824, 0.9409, 0.824, 0.9409, 0.824, 0.9409, 0.824, 0.9409, 0.824, 0.9409, 0.824, 0.9409, 0.824, 0.9409, 0.824, 0.9409, 0.824, 0.9409, 0.824, 0.9409, 0.824, 0.9409, 0.824, 0.9409, 0.824, 0.9409, 0.824, 0.9409, 0.824, 0.9409, 0.824, 0.9409, 0.824, 0.9409, 0.4598, 0.936, 0.4598, 0.936, 0.4598, 0.936, 0.4598, 0.936, 0.4598, 0.936, 0.4598, 0.936, 0.4598, 0.936, 0.4598, 0.936, 0.824, 0.9409, 0.824, 0.9409, 0.824, 0.9409, 0.824, 0.9409, 0.824, 0.9409, 0.824, 0.9409, 0.824, 0.9409, 0.824, 0.9409, 0.824, 0.9409, 0.824, 0.9409, 0.824, 0.9409, 0.824, 0.9409, 0.824, 0.9409, 0.824, 0.9409, 0.824, 0.9409, 0.824, 0.9409, 0.824, 0.9409, 0.824, 0.9409, 0.824, 0.9409, 0.824, 0.9409, 0.05626, 0.9286, 0.05626, 0.9286, 0.05626, 0.9286, 0.05626, 0.9286, 0.824, 0.9409, 0.824, 0.9409, 0.824, 0.9409, 0.824, 0.9409, 0.824, 0.9409, 0.824, 0.9409, 0.824, 0.9409, 0.824, 0.9409, 0.824, 0.9409, 0.824, 0.9409, 0.824, 0.9409, 0.824, 0.9409, 0.824, 0.9409, 0.824, 0.9409, 0.824, 0.9409, 0.824, 0.9409, 0.824, 0.9409, 0.824, 0.9409, 0.824, 0.9409, 0.824, 0.9409, 0.824, 0.9409, 0.824, 0.9409, 0.824, 0.9409, 0.824, 0.9409, 0.824, 0.9409, 0.824, 0.9409, 0.824, 0.9409, 0.824, 0.9409, 0.824, 0.9409, 0.824, 0.9409, 0.824, 0.9409, 0.824, 0.9409, 0.824, 0.9409, 0.08087, 0.3282, 0.08087, 0.3282, 0.08087, 0.3282, 0.08087, 0.3282, 0.824, 0.9409, 0.824, 0.9409, 0.824, 0.9409, 0.824, 0.9409, 0.824, 0.9409, 0.824, 0.9409, 0.824, 0.9409, 0.824, 0.9409, 0.824, 0.9409, 0.824, 0.9409, 0.824, 0.9409, 0.824, 0.9409, 0.1793, 0.4365, 0.1793, 0.4365, 0.1793, 0.4365, 0.824, 0.9409, 0.824, 0.9409, 0.824, 0.9409, 0.824, 0.9409, 0.1793, 0.4365, 0.1793, 0.4365, 0.1793, 0.4365, 0.1793, 0.4365, 0.1793, 0.4365, 0.1793, 0.4365, 0.1793, 0.4365, 0.1793, 0.4365, 0.1793, 0.4365, 0.1793, 0.4365, 0.1793, 0.4365, 0.1793, 0.4365, 0.1793, 0.4365, 0.1793, 0.4365, 0.1793, 0.4365, 0.1793, 0.4365, 0.1793, 0.4365, 0.1793, 0.4365, 0.1793, 0.4365, 0.1793, 0.4365, 0.1793, 0.4365, 0.3122, 0.9212, 0.3122, 0.9212, 0.3122, 0.9212, 0.3122, 0.9212, 0.824, 0.9409, 0.824, 0.9409, 0.824, 0.9409, 0.824, 0.9409, 0.824, 0.9409, 0.824, 0.9409, 0.824, 0.9409, 0.824, 0.9409, 0.824, 0.9409, 0.824, 0.9409, 0.824, 0.9409, 0.824, 0.9409, 0.3122, 0.9212, 0.3122, 0.9212, 0.3122, 0.9212, 0.3122, 0.9212, 0.3122, 0.9212, 0.3122, 0.9212, 0.3122, 0.9212, 0.3122, 0.9212, 0.824, 0.9409, 0.824, 0.9409, 0.824, 0.9409, 0.824, 0.9409, 0.824, 0.9409, 0.824, 0.9409, 0.824, 0.9409, 0.824, 0.9409, 0.824, 0.9409, 0.824, 0.9409, 0.824, 0.9409, 0.824, 0.9409, 0.2974, 0.9212, 0.2974, 0.9212, 0.2974, 0.9212, 0.2974, 0.9212, 0.2876, 0.9262, 0.2876, 0.9262, 0.2876, 0.9262, 0.2876, 0.9262, 0.824, 0.9409, 0.824, 0.9409, 0.824, 0.9409, 0.824, 0.9409, 0.824, 0.9409, 0.824, 0.9409, 0.824, 0.9409, 0.824, 0.9409, 0.824, 0.9409, 0.824, 0.9409, 0.824, 0.9409, 0.824, 0.9409, 0.824, 0.9409, 0.824, 0.9409, 0.824, 0.9409, 0.824, 0.9409, 0.824, 0.9409, 0.824, 0.9409, 0.824, 0.9409, 0.824, 0.9409, 0.824, 0.9409, 0.824, 0.9409, 0.824, 0.9409, 0.824, 0.9409, 0.824, 0.9409, 0.824, 0.9409, 0.824, 0.9409, 0.824, 0.9409, 0.4254, 0.9114, 0.4254, 0.9114, 0.4254, 0.9114, 0.4254, 0.9114, 0.824, 0.9409, 0.824, 0.9409, 0.824, 0.9409, 0.824, 0.9409, 0.3122, 0.9212, 0.3122, 0.9212, 0.3122, 0.9212, 0.3122, 0.9212, 0.824, 0.9409, 0.824, 0.9409, 0.824, 0.9409, 0.824, 0.9409, 0.1941, 0.9286, 0.1941, 0.9286, 0.1941, 0.9286, 0.1941, 0.9286, 0.824, 0.9409, 0.824, 0.9409, 0.824, 0.9409, 0.824, 0.9409, 0.824, 0.9409, 0.824, 0.9409, 0.824, 0.9409, 0.824, 0.9409, 0.824, 0.9409, 0.824, 0.9409, 0.824, 0.9409, 0.824, 0.9409, 0.1793, 0.9434, 0.1793, 0.9434, 0.1793, 0.9434, 0.1793, 0.9434, 0.824, 0.9409, 0.824, 0.9409, 0.824, 0.9409, 0.824, 0.9409, 0.4254, 0.9114, 0.4254, 0.9114, 0.4254, 0.9114, 0.4254, 0.9114, 0.824, 0.9409, 0.824, 0.9409, 0.824, 0.9409, 0.824, 0.9409, 0.824, 0.9409, 0.824, 0.9409, 0.824, 0.9409, 0.824, 0.9409, 0.824, 0.9409, 0.824, 0.9409, 0.824, 0.9409, 0.824, 0.9409, 0.824, 0.9409, 0.824, 0.9409, 0.824, 0.9409, 0.824, 0.9409, 0.824, 0.9409, 0.824, 0.9409, 0.824, 0.9409, 0.824, 0.9409, 0.824, 0.9409, 0.824, 0.9409, 0.824, 0.9409, 0.824, 0.9409, 0.824, 0.9409, 0.824, 0.9409, 0.824, 0.9409, 0.824, 0.9409, 0.824, 0.9409, 0.824, 0.9409, 0.824, 0.9409, 0.824, 0.9409, 0.824, 0.9409, 0.824, 0.9409, 0.824, 0.9409, 0.824, 0.9409, 0.8093, 0.936, 0.8093, 0.936, 0.8093, 0.936, 0.8093, 0.936, 0.824, 0.9409, 0.824, 0.9409, 0.824, 0.9409, 0.824, 0.9409, 0.824, 0.9409, 0.824, 0.9409, 0.824, 0.9409, 0.824, 0.9409, 0.824, 0.9409, 0.824, 0.9409, 0.824, 0.9409, 0.824, 0.9409, 0.824, 0.9409, 0.824, 0.9409, 0.824, 0.9409, 0.824, 0.9409, 0.824, 0.9409, 0.824, 0.9409, 0.824, 0.9409, 0.824, 0.9409, 0.824, 0.9409, 0.824, 0.9409, 0.824, 0.9409, 0.824, 0.9409, 0.824, 0.9409, 0.824, 0.9409, 0.824, 0.9409, 0.824, 0.9409, 0.2876, 0.9262, 0.2876, 0.9262, 0.2876, 0.9262, 0.2876, 0.9262, 0.824, 0.9409, 0.824, 0.9409, 0.824, 0.9409, 0.824, 0.9409, 0.824, 0.9409, 0.824, 0.9409, 0.824, 0.9409, 0.824, 0.9409, 0.824, 0.9409, 0.824, 0.9409, 0.824, 0.9409, 0.824, 0.9409, 0.824, 0.9409, 0.824, 0.9409, 0.824, 0.9409, 0.824, 0.9409, 0.2876, 0.9262, 0.2876, 0.9262, 0.2876, 0.9262, 0.2876, 0.9262, 0.824, 0.9409, 0.824, 0.9409, 0.824, 0.9409, 0.824, 0.9409, 0.2876, 0.9262, 0.2876, 0.9262, 0.2876, 0.9262, 0.2876, 0.9262, 0.824, 0.9409, 0.824, 0.9409, 0.824, 0.9409, 0.824, 0.9409, 0.824, 0.9409, 0.824, 0.9409, 0.824, 0.9409, 0.824, 0.9409, 0.824, 0.9409, 0.824, 0.9409, 0.824, 0.9409, 0.824, 0.9409, 0.824, 0.9409, 0.824, 0.9409, 0.824, 0.9409, 0.824, 0.9409, 0.824, 0.9409, 0.824, 0.9409, 0.824, 0.9409, 0.824, 0.9409, 0.824, 0.9409, 0.824, 0.9409, 0.824, 0.9409, 0.824, 0.9409, 0.824, 0.9409, 0.824, 0.9409, 0.824, 0.9409, 0.824, 0.9409, 0.824, 0.9409, 0.824, 0.9409, 0.824, 0.9409, 0.824, 0.9409, 0.824, 0.9409, 0.824, 0.9409, 0.824, 0.9409, 0.824, 0.9409, 0.824, 0.9409, 0.824, 0.9409, 0.824, 0.9409, 0.824, 0.9409, 0.824, 0.9409, 0.824, 0.9409, 0.824, 0.9409, 0.824, 0.9409, 0.824, 0.9409, 0.824, 0.9409, 0.824, 0.9409, 0.824, 0.9409, 0.824, 0.9409, 0.824, 0.9409, 0.824, 0.9409, 0.824, 0.9409, 0.824, 0.9409, 0.824, 0.9409, 0.824, 0.9409, 0.824, 0.9409, 0.824, 0.9409, 0.824, 0.9409, 0.824, 0.9409, 0.824, 0.9409, 0.824, 0.9409, 0.824, 0.9409, 0.824, 0.9409, 0.824, 0.9409, 0.3122, 0.9212, 0.3122, 0.9212, 0.3122, 0.9212, 0.3122, 0.9212, 0.824, 0.9409, 0.824, 0.9409, 0.824, 0.9409, 0.824, 0.9409, 0.824, 0.9409, 0.824, 0.9409, 0.824, 0.9409, 0.824, 0.9409, 0.2876, 0.9262, 0.2876, 0.9262, 0.2876, 0.9262, 0.2876, 0.9262, 0.824, 0.9409, 0.824, 0.9409, 0.824, 0.9409, 0.824, 0.9409, 0.824, 0.9409, 0.824, 0.9409, 0.824, 0.9409, 0.824, 0.9409, 0.824, 0.9409, 0.824, 0.9409, 0.824, 0.9409, 0.824, 0.9409, 0.3122, 0.9212, 0.3122, 0.9212, 0.3122, 0.9212, 0.3122, 0.9212, 0.3122, 0.9212, 0.3122, 0.9212, 0.3122, 0.9212, 0.3122, 0.9212, 0.2974, 0.9212, 0.2974, 0.9212, 0.2974, 0.9212, 0.2974, 0.9212, 0.824, 0.9409, 0.824, 0.9409, 0.824, 0.9409, 0.824, 0.9409, 0.3122, 0.9212, 0.3122, 0.9212, 0.3122, 0.9212, 0.3122, 0.9212, 0.824, 0.9409, 0.824, 0.9409, 0.824, 0.9409, 0.824, 0.9409, 0.824, 0.9409, 0.824, 0.9409, 0.824, 0.9409, 0.824, 0.9409, 0.824, 0.9409, 0.824, 0.9409, 0.824, 0.9409, 0.824, 0.9409, 0.824, 0.9409, 0.824, 0.9409, 0.824, 0.9409, 0.824, 0.9409, 0.824, 0.9409, 0.824, 0.9409, 0.824, 0.9409, 0.824, 0.9409, 0.824, 0.9409, 0.824, 0.9409, 0.824, 0.9409, 0.824, 0.9409, 0.824, 0.9409, 0.824, 0.9409, 0.824, 0.9409, 0.824, 0.9409, 0.824, 0.9409, 0.824, 0.9409, 0.824, 0.9409, 0.824, 0.9409, 0.824, 0.9409, 0.824, 0.9409, 0.824, 0.9409, 0.824, 0.9409, 0.824, 0.9409, 0.824, 0.9409, 0.824, 0.9409, 0.824, 0.9409, 0.824, 0.9409, 0.824, 0.9409, 0.824, 0.9409, 0.824, 0.9409, 0.824, 0.9409, 0.824, 0.9409, 0.824, 0.9409, 0.824, 0.9409, 0.824, 0.9409, 0.824, 0.9409, 0.824, 0.9409, 0.824, 0.9409, 0.824, 0.9409, 0.824, 0.9409, 0.824, 0.9409, 0.824, 0.9409, 0.824, 0.9409, 0.824, 0.9409, 0.824, 0.9409, 0.824, 0.9409, 0.824, 0.9409, 0.824, 0.9409, 0.824, 0.9409, 0.824, 0.9409, 0.824, 0.9409, 0.824, 0.9409, 0.824, 0.9409, 0.824, 0.9409, 0.824, 0.9409, 0.824, 0.9409, 0.824, 0.9409, 0.2876, 0.9262, 0.2876, 0.9262, 0.2876, 0.9262, 0.2876, 0.9262, 0.824, 0.9409, 0.824, 0.9409, 0.824, 0.9409, 0.824, 0.9409, 0.824, 0.9409, 0.824, 0.9409, 0.824, 0.9409, 0.824, 0.9409, 0.824, 0.9409, 0.824, 0.9409, 0.824, 0.9409, 0.824, 0.9409, 0.824, 0.9409, 0.824, 0.9409, 0.824, 0.9409, 0.824, 0.9409, 0.824, 0.9409, 0.824, 0.9409, 0.824, 0.9409, 0.824, 0.9409, 0.824, 0.9409, 0.824, 0.9409, 0.824, 0.9409, 0.824, 0.9409, 0.824, 0.9409, 0.824, 0.9409, 0.824, 0.9409, 0.824, 0.9409, 0.824, 0.9409, 0.824, 0.9409, 0.824, 0.9409, 0.824, 0.9409, 0.824, 0.9409, 0.824, 0.9409, 0.824, 0.9409, 0.824, 0.9409, 0.824, 0.9409, 0.824, 0.9409, 0.824, 0.9409, 0.824, 0.9409, 0.824, 0.9409, 0.824, 0.9409, 0.824, 0.9409, 0.824, 0.9409, 0.824, 0.9409, 0.824, 0.9409, 0.824, 0.9409, 0.824, 0.9409, 0.824, 0.9409, 0.824, 0.9409, 0.824, 0.9409, 0.824, 0.9409, 0.824, 0.9409, 0.824, 0.9409, 0.824, 0.9409, 0.824, 0.9409, 0.824, 0.9409, 0.824, 0.9409, 0.824, 0.9409, 0.824, 0.9409, 0.824, 0.9409, 0.824, 0.9409, 0.824, 0.9409, 0.824, 0.9409, 0.824, 0.9409, 0.824, 0.9409, 0.824, 0.9409, 0.824, 0.9409, 0.824, 0.9409, 0.824, 0.9409, 0.824, 0.9409, 0.824, 0.9409, 0.824, 0.9409, 0.824, 0.9409, 0.824, 0.9409, 0.824, 0.9409, 0.824, 0.9409, 0.824, 0.9409, 0.824, 0.9409, 0.824, 0.9409, 0.824, 0.9409, 0.824, 0.9409, 0.824, 0.9409, 0.824, 0.9409, 0.824, 0.9409, 0.824, 0.9409, 0.824, 0.9409, 0.824, 0.9409, 0.824, 0.9409, 0.824, 0.9409, 0.824, 0.9409, 0.824, 0.9409, 0.824, 0.9409, 0.824, 0.9409, 0.824, 0.9409, 0.824, 0.9409, 0.824, 0.9409, 0.824, 0.9409, 0.824, 0.9409, 0.824, 0.9409, 0.824, 0.9409, 0.824, 0.9409, 0.824, 0.9409, 0.824, 0.9409, 0.824, 0.9409, 0.824, 0.9409, 0.824, 0.9409, 0.824, 0.9409, 0.824, 0.9409, 0.824, 0.9409, 0.824, 0.9409, 0.824, 0.9409, 0.824, 0.9409, 0.824, 0.9409, 0.824, 0.9409, 0.824, 0.9409, 0.824, 0.9409, 0.824, 0.9409, 0.824, 0.9409, 0.824, 0.9409, 0.824, 0.9409, 0.824, 0.9409, 0.824, 0.9409, 0.824, 0.9409, 0.4254, 0.9114, 0.4254, 0.9114, 0.4254, 0.9114, 0.4254, 0.9114, 0.824, 0.9409, 0.824, 0.9409, 0.824, 0.9409, 0.824, 0.9409, 0.4254, 0.9114, 0.4254, 0.9114, 0.4254, 0.9114, 0.4254, 0.9114, 0.4254, 0.9114, 0.4254, 0.9114, 0.4254, 0.9114, 0.4254, 0.9114, 0.4254, 0.9114, 0.4254, 0.9114, 0.4254, 0.9114, 0.4254, 0.9114, 0.824, 0.9409, 0.824, 0.9409, 0.824, 0.9409, 0.824, 0.9409, 0.824, 0.9409, 0.824, 0.9409, 0.824, 0.9409, 0.824, 0.9409, 0.824, 0.9409, 0.824, 0.9409, 0.824, 0.9409, 0.824, 0.9409, 0.824, 0.9409, 0.824, 0.9409, 0.824, 0.9409, 0.824, 0.9409, 0.824, 0.9409, 0.824, 0.9409, 0.824, 0.9409, 0.824, 0.9409, 0.824, 0.9409, 0.824, 0.9409, 0.824, 0.9409, 0.824, 0.9409, 0.824, 0.9409, 0.824, 0.9409, 0.824, 0.9409, 0.824, 0.9409, 0.824, 0.9409, 0.824, 0.9409, 0.824, 0.9409, 0.824, 0.9409, 0.824, 0.9409, 0.824, 0.9409, 0.824, 0.9409, 0.824, 0.9409, 0.824, 0.9409, 0.824, 0.9409, 0.824, 0.9409, 0.824, 0.9409, 0.824, 0.9409, 0.824, 0.9409, 0.824, 0.9409, 0.824, 0.9409, 0.824, 0.9409, 0.824, 0.9409, 0.824, 0.9409, 0.824, 0.9409, 0.824, 0.9409, 0.824, 0.9409, 0.824, 0.9409, 0.824, 0.9409, 0.824, 0.9409, 0.824, 0.9409, 0.824, 0.9409, 0.824, 0.9409, 0.824, 0.9409, 0.824, 0.9409, 0.824, 0.9409, 0.824, 0.9409, 0.824, 0.9409, 0.824, 0.9409, 0.824, 0.9409, 0.824, 0.9409, 0.824, 0.9409, 0.824, 0.9409, 0.824, 0.9409, 0.824, 0.9409, 0.824, 0.9409, 0.824, 0.9409, 0.824, 0.9409, 0.824, 0.9409, 0.824, 0.9409, 0.824, 0.9409, 0.824, 0.9409, 0.824, 0.9409, 0.824, 0.9409, 0.824, 0.9409, 0.824, 0.9409, 0.824, 0.9409, 0.824, 0.9409, 0.824, 0.9409, 0.824, 0.9409, 0.824, 0.9409, 0.824, 0.9409, 0.824, 0.9409, 0.824, 0.9409, 0.824, 0.9409, 0.4598, 0.936, 0.4598, 0.936, 0.4598, 0.936, 0.4598, 0.936, 0.824, 0.9409, 0.824, 0.9409, 0.824, 0.9409, 0.824, 0.9409, 0.824, 0.9409, 0.824, 0.9409, 0.824, 0.9409, 0.824, 0.9409, 0.824, 0.9409, 0.824, 0.9409, 0.824, 0.9409, 0.824, 0.9409, 0.824, 0.9409, 0.824, 0.9409, 0.824, 0.9409, 0.824, 0.9409, 0.3319, 0.9286, 0.3319, 0.9286, 0.3319, 0.9286, 0.3319, 0.9286, 0.4598, 0.936, 0.4598, 0.936, 0.4598, 0.936, 0.4598, 0.936, 0.4598, 0.936, 0.4598, 0.936, 0.4598, 0.936, 0.4598, 0.936, 0.824, 0.9409, 0.824, 0.9409, 0.824, 0.9409, 0.824, 0.9409, 0.824, 0.9409, 0.824, 0.9409, 0.824, 0.9409, 0.824, 0.9409, 0.824, 0.9409, 0.824, 0.9409, 0.824, 0.9409, 0.824, 0.9409, 0.824, 0.9409, 0.824, 0.9409, 0.824, 0.9409, 0.824, 0.9409, 0.824, 0.9409, 0.824, 0.9409, 0.824, 0.9409, 0.824, 0.9409, 0.824, 0.9409, 0.824, 0.9409, 0.824, 0.9409, 0.824, 0.9409, 0.824, 0.9409, 0.4598, 0.936, 0.4598, 0.936, 0.4598, 0.936, 0.4598, 0.936, 0.824, 0.9409, 0.824, 0.9409, 0.824, 0.9409, 0.824, 0.9409, 0.1793, 0.4365, 0.1793, 0.4365, 0.1793, 0.4365, 0.1793, 0.4365, 0.824, 0.9409, 0.824, 0.9409, 0.824, 0.9409, 0.824, 0.9409, 0.4598, 0.936, 0.4598, 0.936, 0.4598, 0.936, 0.4598, 0.936, 0.824, 0.9409, 0.824, 0.9409, 0.824, 0.9409, 0.824, 0.9409, 0.824, 0.9409, 0.824, 0.9409, 0.824, 0.9409, 0.824, 0.9409, 0.824, 0.9409, 0.824, 0.9409, 0.824, 0.9409, 0.824, 0.9409, 0.824, 0.9409, 0.4598, 0.936, 0.4598, 0.936, 0.4598, 0.936, 0.4598, 0.936, 0.824, 0.9409, 0.824, 0.9409, 0.824, 0.9409, 0.824, 0.9409, 0.824, 0.9409, 0.824, 0.9409, 0.824, 0.9409, 0.824, 0.9409, 0.824, 0.9409, 0.824, 0.9409, 0.824, 0.9409, 0.824, 0.9409, 0.824, 0.9409, 0.824, 0.9409, 0.824, 0.9409, 0.824, 0.9409, 0.824, 0.9409, 0.824, 0.9409, 0.824, 0.9409, 0.824, 0.9409, 0.824, 0.9409, 0.824, 0.9409, 0.824, 0.9409, 0.824, 0.9409, 0.824, 0.9409, 0.824, 0.9409, 0.824, 0.9409, 0.824, 0.9409, 0.824, 0.9409, 0.824, 0.9409, 0.824, 0.9409, 0.824, 0.9409, 0.824, 0.9409, 0.824, 0.9409, 0.824, 0.9409, 0.824, 0.9409, 0.824, 0.9409, 0.824, 0.9409, 0.824, 0.9409, 0.824, 0.9409, 0.824, 0.9409, 0.824, 0.9409, 0.824, 0.9409, 0.824, 0.9409, 0.824, 0.9409, 0.824, 0.9409, 0.824, 0.9409, 0.824, 0.9409, 0.824, 0.9409, 0.824, 0.9409, 0.824, 0.9409, 0.824, 0.9409, 0.824, 0.9409, 0.824, 0.9409, 0.824, 0.9409, 0.824, 0.9409, 0.824, 0.9409, 0.824, 0.9409, 0.824, 0.9409, 0.824, 0.9409, 0.824, 0.9409, 0.824, 0.9409, 0.824, 0.9409, 0.824, 0.9409, 0.824, 0.9409, 0.824, 0.9409, 0.824, 0.9409, 0.824, 0.9409, 0.824, 0.9409, 0.4598, 0.936, 0.4598, 0.936, 0.4598, 0.936, 0.4598, 0.936, 0.824, 0.9409, 0.824, 0.9409, 0.824, 0.9409, 0.824, 0.9409, 0.824, 0.9409, 0.824, 0.9409, 0.824, 0.9409, 0.824, 0.9409, 0.824, 0.9409, 0.824, 0.9409, 0.824, 0.9409, 0.824, 0.9409, 0.824, 0.9409, 0.824, 0.9409, 0.824, 0.9409, 0.824, 0.9409, 0.824, 0.9409, 0.824, 0.9409, 0.824, 0.9409, 0.824, 0.9409, 0.05626, 0.9286, 0.05626, 0.9286, 0.05626, 0.9286, 0.05626, 0.9286, 0.824, 0.9409, 0.824, 0.9409, 0.824, 0.9409, 0.824, 0.9409, 0.824, 0.9409, 0.824, 0.9409, 0.824, 0.9409, 0.824, 0.9409, 0.824, 0.9409, 0.824, 0.9409, 0.824, 0.9409, 0.824, 0.9409, 0.824, 0.9409, 0.824, 0.9409, 0.824, 0.9409, 0.824, 0.9409, 0.824, 0.9409, 0.824, 0.9409, 0.824, 0.9409, 0.824, 0.9409, 0.824, 0.9409, 0.824, 0.9409, 0.824, 0.9409, 0.824, 0.9409, 0.824, 0.9409, 0.824, 0.9409, 0.824, 0.9409, 0.824, 0.9409, 0.824, 0.9409, 0.824, 0.9409, 0.824, 0.9409, 0.824, 0.9409, 0.824, 0.9409, 0.08087, 0.3282, 0.08087, 0.3282, 0.08087, 0.3282, 0.08087, 0.3282, 0.824, 0.9409, 0.824, 0.9409, 0.824, 0.9409, 0.824, 0.9409, 0.824, 0.9409, 0.824, 0.9409, 0.824, 0.9409, 0.824, 0.9409, 0.824, 0.9409, 0.824, 0.9409, 0.824, 0.9409, 0.824, 0.9409, 0.1793, 0.4365, 0.1793, 0.4365, 0.1793, 0.4365, 0.824, 0.9409, 0.824, 0.9409, 0.824, 0.9409, 0.824, 0.9409, 0.1793, 0.4365, 0.1793, 0.4365, 0.1793, 0.4365, 0.1793, 0.4365, 0.1793, 0.4365, 0.1793, 0.4365, 0.1793, 0.4365, 0.1793, 0.4365, 0.1793, 0.4365, 0.1793, 0.4365, 0.1793, 0.4365, 0.1793, 0.4365, 0.1793, 0.4365, 0.1793, 0.4365, 0.1793, 0.4365, 0.1793, 0.4365, 0.1793, 0.4365, 0.1793, 0.4365, 0.1793, 0.4365, 0.1793, 0.4365, 0.1793, 0.4365])
me_cube.materials.append(mat_material)
me_cube.use_remesh_preserve_volume = False
me_cube.use_remesh_preserve_attributes = False
me_cube.use_mirror_vertex_groups = False
me_cube.update()
arm_metarig = bpy.data.armatures.new('metarig')  # bones are not reproduced

# ---- objects
ob_cube = bpy.data.objects.new('Cube', me_cube)
ob_metarig = bpy.data.objects.new('metarig', arm_metarig)

# ---- transforms, parenting, visibility, modifiers, constraints
ob_cube.parent = ob_metarig
ob_cube.matrix_parent_inverse = Matrix(((0.2534, -0.0, 0.0, -0.0), (-0.0, 0.2534, -0.0, 0.0), (0.0, -0.0, 0.2534, 0.3592), (-0.0, 0.0, -0.0, 1.0)))
ob_cube.location = (0.0, 0.0, 1.531)
ob_cube.scale = (0.5978, 0.2627, 0.5978)
ob_cube.lock_rotations_4d = False
ob_cube.empty_display_type = 'ARROWS'
ob_cube.lineart.crease_threshold = 0.0
_vg = ob_cube.vertex_groups.new(name='spine.002')
for _i, _w in zip([88, 89, 90, 91, 92, 93, 94, 95, 96, 97, 300, 301, 302, 303], [0.004696, 0.9898, 0.9945, 0.976, 0.98, 0.9996, 0.9999, 0.9989, 0.9992, 1.0, 0.9826, 0.9861, 0.9993, 0.9996]): _vg.add([_i], _w, 'REPLACE')
_vg = ob_cube.vertex_groups.new(name='spine.003')
for _i, _w in zip([18, 19, 48, 50, 73, 81, 82, 83, 84, 85, 86, 87, 88, 243, 267, 288, 296, 297, 298, 299], [0.1133, 0.002578, 0.02634, 0.2162, 0.2557, 0.1038, 0.9542, 0.8869, 0.9105, 0.9866, 0.9813, 0.9745, 0.9687, 0.06847, 0.009984, 0.1448, 0.09723, 0.9167, 0.9813, 0.9774]): _vg.add([_i], _w, 'REPLACE')
_vg = ob_cube.vertex_groups.new(name='spine.004')
for _i, _w in zip([15, 18, 19, 71, 73, 82, 84, 241, 243, 267, 286, 288, 296, 297], [0.07704, 0.09773, 0.9498, 0.005822, 0.2404, 0.01081, 0.02636, 0.0005531, 0.2328, 0.03603, 0.05089, 0.5747, 0.02293, 0.05343]): _vg.add([_i], _w, 'REPLACE')
_vg = ob_cube.vertex_groups.new(name='spine.005')
for _i, _w in zip([0, 1, 4, 5, 8, 9, 10, 11, 13, 14, 15, 18, 32, 40, 42, 43, 46, 50, 64, 67, 68, 69, 71, 73, 81, 83, 234, 235, 238, 239, 241, 251, 259, 261, 262, 265, 279, 282, 283, 284, 286, 296], [0.1066, 0.006375, 0.07931, 0.02881, 0.01216, 0.2072, 0.4978, 0.7329, 0.01595, 0.07475, 0.6766, 0.01219, 0.00889, 0.04698, 0.04955, 0.05049, 0.06736, 0.5248, 0.01687, 0.1111, 0.1001, 0.61, 0.155, 0.02342, 0.07498, 0.04422, 0.1063, 0.006362, 0.01214, 0.4959, 0.07391, 0.008726, 0.0466, 0.05134, 0.0508, 0.06749, 0.01687, 0.1108, 0.1001, 0.6083, 0.1537, 0.07401]): _vg.add([_i], _w, 'REPLACE')
_vg = ob_cube.vertex_groups.new(name='spine.006')
for _i, _w in zip([0, 1, 2, 3, 4, 5, 6, 7, 8, 9, 10, 11, 13, 22, 32, 33, 34, 35, 36, 37, 38, 39, 40, 41, 42, 43, 46, 47, 54, 55, 64, 65, 66, 67, 68, 69, 234, 235, 236, 237, 238, 239, 244, 251, 252, 253, 254, 255, 256, 257, 258, 259, 260, 261, 262, 265, 266, 271, 272, 279, 280, 281, 282, 283, 284], [0.6301, 0.3881, 0.1172, 0.09905, 0.7995, 0.4637, 0.06246, 0.07309, 0.1061, 0.1628, 0.1397, 0.1686, 0.01932, 0.003746, 0.563, 0.4454, 0.1072, 0.1136, 0.1306, 0.116, 0.9049, 0.5171, 0.08313, 0.1046, 0.7844, 0.2713, 0.06526, 0.0381, 0.02358, 0.005037, 0.4049, 0.1004, 0.08883, 0.6826, 0.2001, 0.1464, 0.6295, 0.388, 0.1154, 0.09897, 0.106, 0.1401, 0.002576, 0.5624, 0.4451, 0.1062, 0.1083, 0.1293, 0.1157, 0.903, 0.5161, 0.08309, 0.1045, 0.7775, 0.2699, 0.06469, 0.03758, 0.02256, 0.004794, 0.4048, 0.09872, 0.08879, 0.6821, 0.2001, 0.1468]): _vg.add([_i], _w, 'REPLACE')
_vg = ob_cube.vertex_groups.new(name='spine.007')
for _i, _w in zip([0, 2, 3, 4, 6, 7, 21, 22, 32, 33, 34, 35, 36, 37, 38, 39, 53, 54, 55, 65, 67, 74, 234, 236, 237, 244, 251, 252, 253, 254, 255, 256, 257, 258, 270, 271, 272, 280, 282, 289], [0.1185, 0.6129, 0.00607, 0.0813, 0.8187, 0.00645, 0.06326, 0.1367, 0.09414, 0.02771, 0.1188, 0.6632, 0.4646, 0.1031, 0.02784, 0.02144, 0.134, 0.1295, 0.02033, 0.6876, 0.1127, 0.1178, 0.1196, 0.6183, 0.00644, 0.1367, 0.09504, 0.0284, 0.1213, 0.678, 0.4687, 0.104, 0.03035, 0.02298, 0.1342, 0.13, 0.02077, 0.6925, 0.1135, 0.1174]): _vg.add([_i], _w, 'REPLACE')
_vg = ob_cube.vertex_groups.new(name='spine.008')
for _i, _w in zip([0, 2, 6, 21, 22, 25, 26, 29, 30, 32, 35, 36, 37, 53, 54, 55, 57, 58, 65, 74, 76, 163, 164, 168, 234, 236, 244, 246, 248, 249, 251, 254, 255, 256, 270, 271, 272, 274, 275, 280, 289, 291, 369, 372], [0.007638, 0.1576, 0.08791, 0.8665, 0.6388, 0.6046, 0.1047, 0.08089, 0.0002366, 0.001608, 0.08956, 0.1282, 0.03241, 0.5368, 0.4365, 0.06266, 0.07936, 0.04404, 0.1446, 0.737, 0.1947, 0.04091, 0.07596, 0.01428, 0.007196, 0.1561, 0.6416, 0.105, 0.09641, 0.0004928, 0.001432, 0.08691, 0.1277, 0.03236, 0.5455, 0.4388, 0.06294, 0.08, 0.04452, 0.1429, 0.7395, 0.1949, 0.04163, 0.01496]): _vg.add([_i], _w, 'REPLACE')
_vg = ob_cube.vertex_groups.new(name='spine.009')
for _i, _w in zip([25, 29, 30, 57, 60, 61, 62, 63, 76, 78, 79, 164, 165, 166, 167, 169, 170, 173, 178, 179, 248, 249, 274, 277, 278, 291, 293, 294, 370, 371, 373, 374, 379, 380], [0.2166, 0.7752, 0.06051, 0.004525, 0.2358, 0.5041, 0.2668, 0.1351, 0.05261, 0.1842, 0.345, 0.02623, 0.1654, 0.01787, 0.005274, 0.1067, 0.1279, 0.001568, 0.003387, 0.01952, 0.7324, 0.0603, 0.004507, 0.2654, 0.1347, 0.05262, 0.184, 0.3446, 0.03429, 0.006703, 0.1071, 0.1288, 0.006697, 0.02263]): _vg.add([_i], _w, 'REPLACE')
_vg = ob_cube.vertex_groups.new(name='spine.010')
for _i, _w in zip([25, 26, 29, 30, 60, 61, 62, 63, 76, 78, 79, 163, 164, 165, 166, 167, 168, 169, 170, 171, 172, 173, 174, 176, 177, 178, 179, 180, 181, 182, 183, 184, 185, 186, 187, 188, 194, 195, 196, 203, 204, 205, 206, 207, 208, 209, 210, 211, 212, 213, 214, 215, 216, 217, 218, 219, 220, 221, 222, 223, 224, 225, 226, 227, 228, 229, 230, 231, 232, 233, 246, 248, 249, 277, 278, 291, 293, 294, 369, 370, 371, 372, 373, 374, 375, 376, 377, 378, 379, 380, 381, 382, 383, 384, 385, 386, 387, 388, 389, 390, 391, 392, 393, 394, 395, 396, 397, 398, 399, 400, 401, 402, 403, 404, 405, 406, 407, 408, 409, 410, 411, 412, 413, 414, 415, 416, 417, 418, 419, 420, 421, 422, 423, 424, 425], [0.004333, 0.08243, 0.1062, 0.1977, 0.2193, 0.3891, 0.4002, 0.187, 0.08804, 0.2108, 0.4605, 0.7559, 0.8647, 0.7658, 0.9132, 0.7541, 0.6883, 0.6853, 0.7356, 0.815, 0.8241, 0.7311, 0.09633, 0.4504, 0.7812, 0.5844, 0.6436, 0.5528, 0.552, 0.1152, 0.1843, 0.4102, 0.3982, 0.6176, 0.1376, 0.1459, 0.5381, 0.5143, 0.5194, 0.06062, 0.05746, 0.1031, 0.189, 0.06009, 0.1932, 0.4235, 0.4303, 0.1715, 0.1807, 0.3955, 0.3928, 0.2068, 0.2085, 0.257, 0.2395, 0.4131, 0.4274, 0.5283, 0.5324, 0.4186, 0.4305, 0.5054, 0.5127, 0.556, 0.5577, 0.5402, 0.5375, 0.5421, 0.5422, 0.5415, 0.08243, 0.1253, 0.198, 0.4005, 0.1871, 0.08798, 0.211, 0.4615, 0.7551, 0.8893, 0.7613, 0.6879, 0.6899, 0.7407, 0.8171, 0.1215, 0.4929, 0.7857, 0.6247, 0.6778, 0.5691, 0.4736, 0.4634, 0.6299, 0.36, 0.2819, 0.0481, 0.07555, 0.06452, 0.03072, 0.5405, 0.5523, 0.02379, 0.05509, 0.0501, 0.01709, 0.1779, 0.3198, 0.2616, 0.3442, 0.476, 0.4825, 0.3032, 0.3459, 0.4648, 0.4622, 0.3306, 0.3423, 0.371, 0.3529, 0.4711, 0.4856, 0.549, 0.5638, 0.4666, 0.4783, 0.5335, 0.5466, 0.5622, 0.5762, 0.5531, 0.551, 0.5556, 0.5547, 0.5541]): _vg.add([_i], _w, 'REPLACE')
_vg = ob_cube.vertex_groups.new(name='spine.011')
for _i, _w in zip([163, 165, 166, 167, 168, 169, 170, 171, 172, 173, 174, 175, 176, 177, 178, 179, 180, 181, 182, 183, 184, 185, 186, 187, 188, 189, 190, 191, 192, 193, 194, 195, 196, 197, 198, 199, 200, 201, 202, 203, 204, 205, 206, 207, 208, 209, 210, 211, 212, 213, 214, 215, 216, 217, 218, 219, 220, 221, 222, 223, 224, 225, 226, 227, 228, 229, 230, 231, 232, 233, 369, 370, 371, 372, 373, 374, 375, 376, 377, 378, 379, 380, 381, 382, 383, 384, 385, 386, 387, 388, 389, 390, 391, 392, 393, 394, 395, 396, 397, 398, 399, 400, 401, 402, 403, 404, 405, 406, 407, 408, 409, 410, 411, 412, 413, 414, 415, 416, 417, 418, 419, 420, 421, 422, 423, 424, 425], [0.01184, 0.01126, 0.05883, 0.1301, 0.03192, 0.06589, 0.06745, 0.1275, 0.1536, 0.2357, 0.9028, 0.9857, 0.5276, 0.1591, 0.3557, 0.2933, 0.4405, 0.4443, 0.8785, 0.8149, 0.5897, 0.6036, 0.3594, 0.8514, 0.8433, 0.9815, 0.9833, 0.982, 0.9885, 0.9884, 0.4599, 0.4828, 0.4797, 0.9797, 0.9776, 0.983, 0.9845, 0.9882, 0.9858, 0.9352, 0.9391, 0.8958, 0.8104, 0.9359, 0.8061, 0.5781, 0.5693, 0.8279, 0.8184, 0.6057, 0.6075, 0.7927, 0.7909, 0.743, 0.7602, 0.5894, 0.5722, 0.4681, 0.4666, 0.5823, 0.5692, 0.492, 0.4865, 0.4391, 0.4395, 0.4555, 0.4584, 0.454, 0.4535, 0.4542, 0.00939, 0.07519, 0.1202, 0.02792, 0.05868, 0.06026, 0.124, 0.8768, 0.4826, 0.1529, 0.3116, 0.2556, 0.4233, 0.5245, 0.5364, 0.3459, 0.6141, 0.6978, 0.949, 0.9213, 0.9318, 0.9573, 0.4557, 0.4454, 0.9615, 0.9425, 0.9472, 0.9647, 0.8103, 0.6765, 0.7216, 0.6509, 0.5238, 0.5155, 0.6931, 0.6486, 0.5343, 0.5361, 0.6658, 0.6536, 0.6259, 0.644, 0.5295, 0.5123, 0.4465, 0.4339, 0.5327, 0.52, 0.4629, 0.4512, 0.4319, 0.4204, 0.4419, 0.4442, 0.4398, 0.4403, 0.4408]): _vg.add([_i], _w, 'REPLACE')
_vg = ob_cube.vertex_groups.new(name='shoulder.L')
for _i, _w in zip([2, 22, 25, 26, 30, 36, 53, 54, 55, 56, 57, 58, 59, 60, 61, 62, 63, 74, 76, 77, 78, 79, 163, 167, 168, 169, 170, 171, 177, 293], [0.0145, 0.1285, 0.07272, 0.7547, 0.6701, 0.0495, 0.1387, 0.1889, 0.03988, 0.08622, 0.7786, 0.7996, 0.04552, 0.1139, 0.02221, 0.2472, 0.3904, 0.08233, 0.6268, 0.003196, 0.2749, 0.09218, 0.1347, 0.07344, 0.2059, 0.1099, 0.02905, 0.02074, 0.02959, 0.04986]): _vg.add([_i], _w, 'REPLACE')
_vg = ob_cube.vertex_groups.new(name='front_thigh.L')
for _i, _w in zip([3, 23, 27, 28, 31, 37, 54, 55, 58, 59, 60, 62, 63, 75, 77, 78, 79, 137, 140, 141, 292, 293], [0.0003079, 0.1274, 0.8706, 0.09539, 0.9189, 0.02501, 0.03029, 0.131, 0.07448, 0.888, 0.06774, 0.04774, 0.226, 0.01743, 0.6028, 0.1325, 0.02732, 0.005213, 0.002377, 0.04553, 0.01177, 0.01416]): _vg.add([_i], _w, 'REPLACE')
_vg = ob_cube.vertex_groups.new(name='front_shin.L')
for _i, _w in zip([23, 27, 77, 134, 135, 136, 137, 138, 139, 140, 141, 142, 143, 144, 145, 146, 147, 148, 149, 150, 151], [0.02965, 0.06915, 0.05872, 0.958, 0.9577, 0.02342, 0.9805, 0.9826, 0.9371, 0.9387, 0.9441, 0.9271, 0.9879, 0.9549, 0.9661, 0.8665, 0.9769, 0.9865, 0.09751, 0.227, 0.1547]): _vg.add([_i], _w, 'REPLACE')
_vg = ob_cube.vertex_groups.new(name='front_foot.L')
for _i, _w in zip([136, 144, 145, 146, 149, 150, 151, 152, 153, 154, 155, 156, 157, 158, 161], [0.7034, 0.007165, 0.004885, 0.1229, 0.8154, 0.669, 0.7829, 0.4838, 0.06895, 0.1408, 0.4986, 0.09499, 0.04046, 0.1235, 0.05705]): _vg.add([_i], _w, 'REPLACE')
_vg = ob_cube.vertex_groups.new(name='front_toe.L')
for _i, _w in zip([136, 149, 150, 151, 152, 153, 154, 155, 156, 157, 158, 159, 160, 161, 162], [0.2599, 0.08612, 0.104, 0.06133, 0.5065, 0.926, 0.8482, 0.498, 0.8954, 0.9537, 0.8751, 0.9992, 0.9913, 0.9414, 0.9882]): _vg.add([_i], _w, 'REPLACE')
_vg = ob_cube.vertex_groups.new(name='shoulder.R')
for _i, _w in zip([25, 60, 61, 78, 236, 244, 246, 249, 255, 270, 271, 272, 273, 274, 275, 276, 277, 278, 289, 291, 292, 293, 294, 369, 371, 372, 373, 374, 375, 378, 379], [0.07273, 0.114, 0.02231, 0.04992, 0.0131, 0.1273, 0.7548, 0.6708, 0.04824, 0.1357, 0.1879, 0.03958, 0.08622, 0.7784, 0.7996, 0.04551, 0.2491, 0.3911, 0.08136, 0.6269, 0.003254, 0.2752, 0.09282, 0.136, 0.075, 0.2075, 0.1116, 0.0307, 0.02248, 0.03168, 0.003142]): _vg.add([_i], _w, 'REPLACE')
_vg = ob_cube.vertex_groups.new(name='front_thigh.R')
for _i, _w in zip([28, 60, 77, 78, 237, 245, 247, 250, 256, 271, 272, 275, 276, 277, 278, 290, 292, 293, 294, 343, 346, 347], [0.09539, 0.06776, 0.01177, 0.01417, 0.0002915, 0.1274, 0.8707, 0.9189, 0.02494, 0.02993, 0.1309, 0.07447, 0.888, 0.04848, 0.2262, 0.01743, 0.6028, 0.1325, 0.02769, 0.005238, 0.002469, 0.04583]): _vg.add([_i], _w, 'REPLACE')
_vg = ob_cube.vertex_groups.new(name='front_shin.R')
for _i, _w in zip([245, 247, 292, 340, 341, 342, 343, 344, 345, 346, 347, 348, 349, 350, 351, 352, 353, 354, 355, 356, 357], [0.02954, 0.06919, 0.05873, 0.958, 0.9577, 0.02588, 0.9813, 0.9821, 0.937, 0.9387, 0.9447, 0.9272, 0.9877, 0.9571, 0.9688, 0.8785, 0.9686, 0.9853, 0.09538, 0.2187, 0.1625]): _vg.add([_i], _w, 'REPLACE')
_vg = ob_cube.vertex_groups.new(name='front_foot.R')
for _i, _w in zip([342, 350, 351, 352, 353, 355, 356, 357, 358, 359, 360, 361, 362, 363, 364, 367], [0.6927, 0.003284, 0.0005341, 0.1129, 0.00714, 0.8197, 0.6821, 0.7714, 0.4828, 0.06674, 0.1328, 0.4966, 0.1027, 0.04705, 0.1183, 0.0624]): _vg.add([_i], _w, 'REPLACE')
_vg = ob_cube.vertex_groups.new(name='front_toe.R')
for _i, _w in zip([342, 355, 356, 357, 358, 359, 360, 361, 362, 363, 364, 365, 366, 367, 368], [0.2694, 0.08393, 0.09907, 0.06494, 0.5077, 0.9285, 0.858, 0.4991, 0.8864, 0.9503, 0.8805, 0.9992, 0.9937, 0.9357, 0.9857]): _vg.add([_i], _w, 'REPLACE')
_vg = ob_cube.vertex_groups.new(name='breast.L')
for _i, _w in zip([1, 2, 3, 5, 7, 8, 9, 20, 22, 23, 24, 27, 28, 32, 33, 34, 35, 36, 37, 39, 41, 43, 52, 53, 54, 55, 56, 57, 59, 60, 64, 66, 68, 75, 77, 78, 134, 135, 139, 235, 237, 245, 253, 258, 273, 279, 281, 283, 290, 292, 293, 345], [0.1823, 0.01266, 0.6475, 0.1128, 0.42, 0.03059, 0.01154, 0.4962, 0.01138, 0.7755, 0.4768, 0.05155, 0.3704, 0.05153, 0.1601, 0.6308, 0.09117, 0.1436, 0.5815, 0.1539, 0.02017, 0.02114, 0.9515, 0.149, 0.1388, 0.6652, 0.7942, 0.07081, 0.04148, 0.08353, 0.1579, 0.5947, 0.06655, 0.7931, 0.1142, 0.04858, 0.01452, 0.001639, 0.01464, 0.0538, 0.09825, 0.01993, 0.07615, 0.0506, 0.07012, 0.08126, 0.2024, 0.02267, 0.1322, 0.1129, 0.04672, 0.003097]): _vg.add([_i], _w, 'REPLACE')
_vg = ob_cube.vertex_groups.new(name='breast.R')
for _i, _w in zip([1, 3, 5, 7, 9, 20, 23, 24, 28, 34, 39, 56, 60, 64, 66, 68, 75, 77, 78, 139, 235, 236, 237, 238, 244, 245, 247, 251, 252, 253, 254, 255, 256, 258, 260, 262, 269, 270, 271, 272, 273, 274, 276, 279, 281, 283, 290, 292, 293, 340, 341, 345], [0.05379, 0.09823, 0.1128, 0.42, 0.01153, 0.4962, 0.01993, 0.4768, 0.3704, 0.0762, 0.05058, 0.07012, 0.08352, 0.08124, 0.2023, 0.02265, 0.1322, 0.1129, 0.04669, 0.003105, 0.1823, 0.01143, 0.6474, 0.03058, 0.01048, 0.7755, 0.05155, 0.05138, 0.16, 0.63, 0.08662, 0.1425, 0.5813, 0.1538, 0.02015, 0.02114, 0.9514, 0.1452, 0.138, 0.665, 0.7942, 0.07052, 0.04146, 0.1579, 0.5946, 0.06654, 0.7931, 0.1142, 0.04859, 0.01453, 0.001691, 0.01463]): _vg.add([_i], _w, 'REPLACE')
_vg = ob_cube.vertex_groups.new(name='pelvis.L')
for _i, _w in zip([0, 9, 10, 11, 13, 14, 15, 16, 17, 18, 39, 42, 43, 44, 46, 47, 48, 49, 50, 51, 68, 69, 71, 72, 73, 80, 81, 84, 105, 262, 266, 283, 287, 295, 311], [0.006892, 0.07294, 0.1485, 0.009229, 0.3426, 0.785, 0.1134, 0.06464, 0.4534, 0.7012, 0.05092, 0.1104, 0.1815, 0.08491, 0.82, 0.7544, 0.7707, 0.7256, 0.12, 0.4859, 0.02313, 0.1339, 0.7369, 0.1687, 0.4302, 0.8346, 0.7422, 0.02046, 0.02788, 0.03068, 0.1089, 0.02198, 0.08665, 0.07574, 0.02584]): _vg.add([_i], _w, 'REPLACE')
_vg = ob_cube.vertex_groups.new(name='pelvis.R')
for _i, _w in zip([9, 11, 13, 15, 17, 43, 47, 50, 51, 68, 72, 80, 105, 234, 239, 241, 242, 243, 258, 261, 262, 263, 265, 266, 267, 268, 283, 284, 286, 287, 288, 295, 296, 311], [0.07304, 0.009024, 0.3426, 0.1119, 0.4534, 0.03065, 0.1089, 0.1191, 0.4859, 0.02209, 0.08665, 0.07573, 0.02614, 0.006455, 0.1474, 0.7774, 0.06453, 0.624, 0.05119, 0.1139, 0.1822, 0.08378, 0.8201, 0.7545, 0.7565, 0.7238, 0.02323, 0.1324, 0.7236, 0.1685, 0.2392, 0.8337, 0.7307, 0.02756]): _vg.add([_i], _w, 'REPLACE')
_vg = ob_cube.vertex_groups.new(name='thigh.L')
for _i, _w in zip([0, 1, 3, 5, 8, 9, 10, 12, 13, 14, 16, 17, 18, 32, 33, 36, 37, 39, 40, 41, 42, 43, 44, 45, 47, 48, 49, 64, 66, 67, 68, 69, 71, 72, 73, 80, 81, 98, 99, 102, 104, 106, 235, 258, 262, 279, 283], [0.05913, 0.2096, 0.04321, 0.08121, 0.5824, 0.1394, 0.1671, 0.9224, 0.01285, 0.09358, 0.8497, 0.007678, 0.04146, 0.2005, 0.259, 0.03817, 0.05943, 0.1001, 0.8104, 0.7813, 0.007078, 0.3296, 0.8885, 0.9803, 0.04076, 0.1402, 0.2274, 0.1668, 0.01619, 0.004329, 0.3301, 0.05999, 0.0007894, 0.6383, 0.0006628, 0.06649, 0.02128, 0.08955, 0.007832, 0.07704, 0.0237, 0.08479, 0.0124, 0.004001, 0.01356, 0.04988, 0.07434]): _vg.add([_i], _w, 'REPLACE')
_vg = ob_cube.vertex_groups.new(name='shin.L')
for _i, _w in zip([1, 8, 9, 12, 13, 16, 41, 64, 68, 70, 72, 98, 99, 101, 102, 103, 104, 105, 106, 107, 108, 109, 110, 111, 112, 113, 115, 116, 118, 119, 120, 121, 283], [0.02496, 0.1491, 0.06077, 0.05595, 0.08215, 0.06694, 0.001205, 0.01142, 0.06768, 0.04326, 0.09515, 0.8074, 0.8199, 0.9191, 0.8688, 0.9289, 0.9538, 0.8909, 0.902, 0.06041, 0.4805, 0.107, 0.7234, 0.8842, 0.8003, 0.8845, 0.1515, 0.1114, 0.2275, 0.5066, 0.4758, 0.5276, 0.01002]): _vg.add([_i], _w, 'REPLACE')
_vg = ob_cube.vertex_groups.new(name='foot.L')
for _i, _w in zip([70, 98, 99, 100, 101, 102, 103, 107, 108, 109, 110, 111, 112, 113, 114, 115, 116, 117, 118, 119, 120, 121, 123, 124], [0.9313, 0.03889, 0.06404, 0.9659, 0.03942, 0.03863, 0.04413, 0.9501, 0.5214, 0.8994, 0.2802, 0.1137, 0.1955, 0.1116, 0.9225, 0.845, 0.8833, 0.9379, 0.7616, 0.4923, 0.5229, 0.4688, 0.05827, 0.07289]): _vg.add([_i], _w, 'REPLACE')
_vg = ob_cube.vertex_groups.new(name='toe.L')
for _i, _w in zip([100, 114, 117, 122, 123, 124, 125, 126, 127, 128, 129, 130, 131, 132, 133], [0.001951, 0.06625, 0.06229, 0.978, 0.9395, 0.9274, 0.9952, 0.9871, 0.9911, 1.0, 0.9986, 0.996, 0.997, 0.9969, 0.9977]): _vg.add([_i], _w, 'REPLACE')
_vg = ob_cube.vertex_groups.new(name='thigh.R')
for _i, _w in zip([1, 5, 9, 13, 17, 39, 43, 64, 68, 234, 235, 237, 238, 239, 240, 241, 242, 243, 251, 252, 255, 256, 258, 259, 260, 261, 262, 263, 264, 266, 267, 268, 279, 281, 282, 283, 284, 287, 295, 296, 304, 305, 308, 310, 312], [0.01241, 0.08123, 0.1395, 0.01285, 0.007677, 0.003978, 0.01352, 0.0499, 0.07435, 0.05924, 0.2096, 0.0432, 0.5823, 0.1675, 0.9224, 0.09318, 0.8497, 0.03238, 0.2007, 0.2591, 0.03761, 0.05939, 0.1002, 0.8104, 0.7813, 0.008888, 0.3298, 0.8885, 0.9803, 0.04082, 0.1394, 0.2273, 0.1668, 0.01619, 0.004459, 0.3301, 0.06021, 0.6383, 0.06643, 0.01994, 0.08931, 0.007708, 0.07678, 0.02355, 0.08451]): _vg.add([_i], _w, 'REPLACE')
_vg = ob_cube.vertex_groups.new(name='shin.R')
for _i, _w in zip([9, 13, 68, 235, 238, 240, 242, 260, 279, 283, 285, 287, 304, 305, 307, 308, 309, 310, 311, 312, 313, 314, 315, 316, 317, 318, 319, 321, 322, 324, 325, 326, 327], [0.06076, 0.08213, 0.01001, 0.02498, 0.1491, 0.05592, 0.067, 0.001212, 0.01143, 0.06769, 0.04235, 0.09515, 0.8075, 0.8196, 0.9188, 0.8683, 0.9279, 0.9537, 0.891, 0.9022, 0.06562, 0.4788, 0.1127, 0.7064, 0.8839, 0.7943, 0.8745, 0.1485, 0.1148, 0.2273, 0.5061, 0.4746, 0.5259]): _vg.add([_i], _w, 'REPLACE')
_vg = ob_cube.vertex_groups.new(name='foot.R')
for _i, _w in zip([285, 304, 305, 306, 307, 308, 309, 313, 314, 315, 316, 317, 318, 319, 320, 321, 322, 323, 324, 325, 326, 327, 329, 330], [0.9322, 0.0395, 0.0648, 0.9651, 0.04064, 0.04027, 0.04657, 0.9452, 0.5232, 0.8938, 0.2973, 0.1139, 0.2015, 0.1216, 0.9171, 0.8478, 0.8793, 0.933, 0.7611, 0.4928, 0.524, 0.4701, 0.05747, 0.07269]): _vg.add([_i], _w, 'REPLACE')
_vg = ob_cube.vertex_groups.new(name='toe.R')
for _i, _w in zip([306, 320, 323, 328, 329, 330, 331, 332, 333, 334, 335, 336, 337, 338, 339], [0.002993, 0.07012, 0.06557, 0.9781, 0.9402, 0.9275, 0.9938, 0.9875, 0.9898, 1.0, 0.9984, 0.9957, 0.9963, 0.9969, 0.9973]): _vg.add([_i], _w, 'REPLACE')
_m = ob_cube.modifiers.new('Armature', 'ARMATURE')
_m.object = ob_metarig
ob_metarig.location = (0.0, 0.0, -1.417)
ob_metarig.scale = (3.946, 3.946, 3.946)
ob_metarig.lineart.crease_threshold = 0.0

# ---- collection membership
col_collection.objects.link(ob_cube)
col_collection.objects.link(ob_metarig)

# ---- scene / render settings (as saved in the file)
scene.frame_start = 1; scene.frame_end = 250; scene.frame_set(1)
scene.render.engine = 'BLENDER_EEVEE_NEXT'
scene.cycles.use_denoising = False
scene.cycles.samples = 128
scene.cycles.sampling_pattern = 'TABULATED_SOBOL'
scene.cycles.use_adaptive_sampling = False
scene.cycles.use_light_tree = False
scene.view_settings.view_transform = 'Filmic'
bpy.context.view_layer.update()

# ---- added for rendering (the .blend has no active camera and no usable light): camera, sun
cam_auto = bpy.data.cameras.new('AutoCamera')
cam_auto.lens = 50.0
cam_auto.sensor_width = 36.0
cam_auto.clip_end = 1000.0
ob_auto_camera = bpy.data.objects.new('AutoCamera', cam_auto)
scene.collection.objects.link(ob_auto_camera)
ob_auto_camera.location = (6.09391, -7.98579, 6.14066)
ob_auto_camera.rotation_euler = (1.09748, -7.21219e-08, 0.694738)
scene.camera = ob_auto_camera
light_auto_sun = bpy.data.lights.new('AutoSun', 'SUN')
light_auto_sun.energy = 3.0
light_auto_sun.angle = 0.0523599
ob_auto_sun = bpy.data.objects.new('AutoSun', light_auto_sun)
scene.collection.objects.link(ob_auto_sun)
ob_auto_sun.rotation_euler = (0.872665, 0.174533, 0.523599)
bpy.context.view_layer.update()
